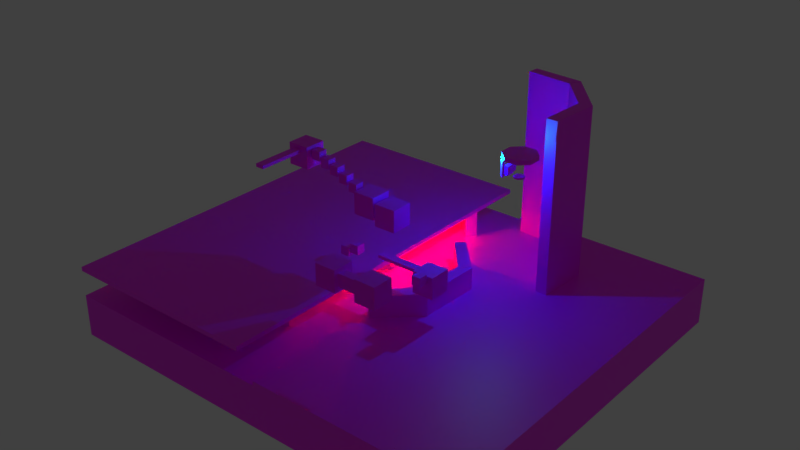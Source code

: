 # Source: room.blend  (saved by Blender 3.0.42; exported with 4.5.12 LTS)
import bpy
from mathutils import Matrix  # noqa: F401  (used for matrix-valued properties, if any)

bpy.ops.wm.read_factory_settings(use_empty=True)
scene = bpy.context.scene
scene.name = 'Scene'

# ---- collections
col_collection_1 = bpy.data.collections.new('Collection 1'); scene.collection.children.link(col_collection_1)

# ---- images (referenced by path relative to the original .blend; pixels are not part of the script)
import os
ASSET_DIR = os.environ.get("B2B_ASSET_DIR", "")  # directory of the original .blend (textures are referenced by path, not embedded)
HERE = os.path.dirname(os.path.abspath(__file__))  # packed textures are extracted next to this script under _unpacked/

def load_image(name, relpath, width, height, colorspace="sRGB"):
    """Load a texture the original file referenced (path relative to the .blend, or extracted next to this script)."""
    p = next((c for c in (os.path.join(HERE, relpath), os.path.join(ASSET_DIR, relpath)) if relpath and os.path.exists(c)), "")
    if p:
        img = bpy.data.images.load(p, check_existing=True)
        img.name = name
    else:  # same state as the original file: an image datablock whose file is absent (Cycles renders it pink)
        img = bpy.data.images.new(name, width, height)
        img.source = "FILE"
        img.filepath = "//" + (relpath or name)
    img.colorspace_settings.name = colorspace
    return img
img_mesh_png = load_image('mesh.png', 'mesh.png', 1024, 1024, 'sRGB')
img_wall2_png = load_image('wall2.png', 'wall2.png', 1024, 1024, 'sRGB')

# ---- materials (node trees are filled in below, after node groups)
mat_wall = bpy.data.materials.new('Wall')
mat_wall.alpha_threshold = 0.0
mat_wall.use_transparent_shadow = False
mat_wall.preview_render_type = 'CUBE'
mat_wall.roughness = 0.5
mat_wall2 = bpy.data.materials.new('Wall2')
mat_wall2.alpha_threshold = 0.0
mat_wall2.use_backface_culling = True
mat_wall2.use_transparent_shadow = False
mat_wall2.preview_render_type = 'CUBE'
mat_wall2.roughness = 0.5

# ---- material node trees
mat_wall.use_nodes = True; mat_wall.node_tree.nodes.clear()
_N = mat_wall.node_tree.nodes; _L = mat_wall.node_tree.links
n0 = _N.new('ShaderNodeOutputMaterial'); n0.name = 'Material Output'; n0.location = (300, 300)
n1 = _N.new('ShaderNodeBsdfPrincipled'); n1.name = 'Principled BSDF'; n1.location = (10, 300)
n1.distribution = 'GGX'
n1.subsurface_method = 'BURLEY'
n1.inputs[3].default_value = 1.45
n1.inputs[27].default_value = (0.0, 0.0, 0.0, 1.0)
n1.inputs[28].default_value = 1.0
n2 = _N.new('ShaderNodeTexImage'); n2.name = 'Image Texture'; n2.location = (-280, 280)
n2.image = img_mesh_png
_L.new(n1.outputs[0], n0.inputs[0])
_L.new(n2.outputs[0], n1.inputs[0])
n0.is_active_output = True
mat_wall2.use_nodes = True; mat_wall2.node_tree.nodes.clear()
_N = mat_wall2.node_tree.nodes; _L = mat_wall2.node_tree.links
n0 = _N.new('ShaderNodeOutputMaterial'); n0.name = 'Material Output'; n0.location = (300, 300)
n1 = _N.new('ShaderNodeBsdfPrincipled'); n1.name = 'Principled BSDF'; n1.location = (10, 300)
n1.distribution = 'GGX'
n1.subsurface_method = 'BURLEY'
n1.inputs[3].default_value = 1.45
n1.inputs[27].default_value = (0.0, 0.0, 0.0, 1.0)
n1.inputs[28].default_value = 1.0
n2 = _N.new('ShaderNodeTexImage'); n2.name = 'Image Texture'; n2.location = (-280, 280)
n2.image = img_wall2_png
_L.new(n1.outputs[0], n0.inputs[0])
_L.new(n2.outputs[0], n1.inputs[0])
n0.is_active_output = True

# ---- world
world_world = bpy.data.worlds.new('World'); scene.world = world_world
world_world.color = (0.05088, 0.05088, 0.05088)
world_world.use_sun_shadow = False
world_world.sun_shadow_jitter_overblur = 0.0
world_world.cycles.sampling_method = 'MANUAL'

# ---- lights
light_point_003 = bpy.data.lights.new('Point.003', 'POINT')
light_point_003.color = (0.01169, 100.0, 0.0)
light_point_003.transmission_factor = 0.0
light_point_003.energy = 100.0
light_point_003.shadow_buffer_clip_start = 0.5
light_point_003.shadow_soft_size = 0.1
light_point_003.shadow_maximum_resolution = 0.006
light_point_003.use_absolute_resolution = True
light_point = bpy.data.lights.new('Point', 'POINT')
light_point.color = (99.94, 0.0, 0.0)
light_point.transmission_factor = 0.0
light_point.energy = 100.0
light_point.shadow_buffer_clip_start = 0.5
light_point.shadow_soft_size = 0.1
light_point.shadow_maximum_resolution = 0.006
light_point.use_absolute_resolution = True
light_point_001 = bpy.data.lights.new('Point.001', 'POINT')
light_point_001.color = (0.0, 55.33, 99.93)
light_point_001.transmission_factor = 0.0
light_point_001.energy = 100.0
light_point_001.shadow_buffer_clip_start = 0.5
light_point_001.shadow_soft_size = 0.1
light_point_001.shadow_maximum_resolution = 0.006
light_point_001.use_absolute_resolution = True

# ---- meshes
me_cube_028 = bpy.data.meshes.new('Cube.028')
me_cube_028.from_pydata([(-1.011, -1.848, -0.04429), (-1.011, -1.848, 1.5), (-1.011, 0.9853, -0.04429), (-1.011, 0.9853, 1.5), (-0.7272, -1.848, -0.04429), (-0.7272, -1.848, 1.5), (-0.7272, 0.9853, -0.04429), (-0.7272, 0.9853, 1.5)], [], [(0, 1, 3, 2), (2, 3, 7, 6), (6, 7, 5, 4), (4, 5, 1, 0), (2, 6, 4, 0), (7, 3, 1, 5)])
_uv = me_cube_028.uv_layers.new(name='UVMap')
_uv.uv.foreach_set('vector', [9.998e-05, 0.9999, 9.998e-05, 9.998e-05, 0.9999, 9.998e-05, 0.9999, 0.9999, 9.998e-05, 0.9999, 9.998e-05, 9.998e-05, 0.9999, 9.998e-05, 0.9999, 0.9999, 0.9999, 9.998e-05, 0.9999, 0.9999, 9.998e-05, 0.9999, 9.998e-05, 9.998e-05, 0.9999, 9.998e-05, 0.9999, 0.9999, 0.0001, 0.9999, 9.998e-05, 9.998e-05, 0.0001, 0.0001001, 0.9999, 9.998e-05, 0.9999, 0.9999, 9.998e-05, 0.9999, 0.9999, 0.9999, 9.998e-05, 0.9999, 0.0001, 9.998e-05, 0.9999, 9.998e-05])
me_cube_028.materials.append(mat_wall)
me_cube_028.use_remesh_preserve_volume = False
me_cube_028.use_remesh_preserve_attributes = False
me_cube_028.use_mirror_vertex_groups = False
me_cube_028.update()
me_cylinder_004 = bpy.data.meshes.new('Cylinder.004')
me_cylinder_004.from_pydata([(1.5, 3.5, -0.1661), (1.5, 3.5, 0.8339), (3.5, 1.5, -0.1661), (3.5, 1.5, 0.8339), (3.5, -1.5, -0.1661), (3.5, -1.5, 0.8339), (1.5, -3.5, -0.1661), (1.5, -3.5, 0.8339), (-1.5, -3.5, -0.1661), (-1.5, -3.5, 0.8339), (-3.5, -1.5, -0.1661), (-3.5, -1.5, 0.8339), (-3.5, 1.5, -0.1661), (-3.5, 1.5, 0.8339), (-1.5, 3.5, -0.1661), (-1.5, 3.5, 0.8339)], [], [(0, 1, 3, 2), (2, 3, 5, 4), (4, 5, 7, 6), (6, 7, 9, 8), (8, 9, 11, 10), (10, 11, 13, 12), (3, 1, 15, 13, 11, 9, 7, 5), (12, 13, 15, 14), (14, 15, 1, 0), (0, 2, 4, 6, 8, 10, 12, 14)])
_uv = me_cylinder_004.uv_layers.new(name='UVMap')
_uv.uv.foreach_set('vector', [0.0, 0.0, 0.0, 0.0, 0.0, 0.0, 0.0, 0.0, 0.0, 0.0, 0.0, 0.0, 0.0, 0.0, 0.0, 0.0, 1.0, 3.905e-05, 1.0, 0.1521, 0.7573, 0.1521, 0.7573, 3.908e-05, 0.7573, 3.908e-05, 0.7573, 0.1521, 0.5, 0.1521, 0.5, 3.907e-05, 3.397e-05, -0.01451, 3.406e-05, 0.1574, 0.3267, 0.1574, 0.3267, -0.01451, 0.3267, -0.01451, 0.3267, 0.1574, 0.6733, 0.1574, 0.6733, -0.01451, 0.9999, 0.7142, 0.7142, 0.9999, 0.2858, 0.9999, 9.998e-05, 0.7142, 0.0001001, 0.2858, 0.2858, 9.998e-05, 0.7142, 9.998e-05, 0.9999, 0.2858, 0.6733, -0.01451, 0.6733, 0.1574, 1.0, 0.1574, 1.0, -0.01451, 0.4853, 0.3041, 0.4853, 5.514e-05, 0.9999, 5.514e-05, 0.9999, 0.3041, 0.4235, 0.3087, 0.5765, 0.3087, 0.6913, 0.4235, 0.6913, 0.5765, 0.5765, 0.6913, 0.4235, 0.6913, 0.3087, 0.5765, 0.3087, 0.4235])
me_cylinder_004.materials.append(mat_wall)
me_cylinder_004.use_remesh_preserve_volume = False
me_cylinder_004.use_remesh_preserve_attributes = False
me_cylinder_004.use_mirror_vertex_groups = False
me_cylinder_004.update()
me_cube_046 = bpy.data.meshes.new('Cube.046')
me_cube_046.from_pydata([(-0.3389, -0.3077, -2.216), (-0.3389, -0.3077, 1.638), (-0.3321, 0.6368, -2.216), (-0.3321, 0.6368, 1.638), (0.6056, -0.3145, -2.216), (0.6056, -0.3145, 1.638)], [], [(0, 1, 3, 2), (0, 2, 4), (2, 3, 5, 4), (4, 5, 1, 0), (1, 5, 3)])
_uv = me_cube_046.uv_layers.new(name='UVMap')
_uv.uv.foreach_set('vector', [0.2069, 4.561e-05, 0.2069, 1.0, 4.548e-05, 1.0, 4.548e-05, 4.548e-05, 9.998e-05, 9.998e-05, 0.9999, 0.9999, 0.9999, 9.998e-05, 1.023, 5.46e-05, 1.023, 0.9999, -0.06837, 0.9999, -0.06837, 5.46e-05, 0.9999, 9.998e-05, 0.9999, 0.9999, 0.0001, 0.9999, 9.998e-05, 9.998e-05, 0.0001, 0.9999, 0.9999, 0.9999, 0.9999, 9.998e-05])
me_cube_046.materials.append(mat_wall)
me_cube_046.use_remesh_preserve_volume = False
me_cube_046.use_remesh_preserve_attributes = False
me_cube_046.use_mirror_vertex_groups = False
me_cube_046.update()
me_cube_045 = bpy.data.meshes.new('Cube.045')
me_cube_045.from_pydata([(-0.3148, -0.2834, -1.936), (-0.3148, -0.2834, 1.936), (-0.3148, 0.6612, -1.936), (-0.3148, 0.6612, 1.936), (0.6297, -0.2834, -1.936), (0.6297, -0.2834, 1.936)], [], [(0, 1, 3, 2), (0, 2, 4), (2, 3, 5, 4), (4, 5, 1, 0), (1, 5, 3)])
_uv = me_cube_045.uv_layers.new(name='UVMap')
_uv.uv.foreach_set('vector', [9.998e-05, 0.9999, 9.998e-05, 9.998e-05, 0.9999, 9.998e-05, 0.9999, 0.9999, 9.998e-05, 9.998e-05, 0.9999, 0.9999, 0.9999, 9.998e-05, 1.013, 5.469e-05, 1.013, 0.9999, 5.459e-05, 0.9999, 5.459e-05, 5.459e-05, 0.2146, 4.648e-05, 0.2146, 1.0, 4.632e-05, 1.0, 4.632e-05, 4.632e-05, 0.0001, 0.9999, 0.9999, 0.9999, 0.9999, 9.998e-05])
me_cube_045.materials.append(mat_wall)
me_cube_045.use_remesh_preserve_volume = False
me_cube_045.use_remesh_preserve_attributes = False
me_cube_045.use_mirror_vertex_groups = False
me_cube_045.update()
me_cube_001 = bpy.data.meshes.new('Cube.001')
me_cube_001.from_pydata([(-2.861e-06, 8.106e-06, 9.477e-06), (-2.861e-06, 8.106e-06, 21.9), (-6.676e-06, 21.9, 9.477e-06), (-6.676e-06, 21.9, 21.9), (10.95, 1.001e-05, 9.477e-06), (10.95, 1.001e-05, 21.9), (10.95, 21.9, 9.477e-06), (10.95, 21.9, 21.9)], [], [(0, 1, 3, 2), (2, 3, 7, 6), (6, 7, 5, 4), (4, 5, 1, 0), (2, 6, 4, 0), (7, 3, 1, 5)])
_uv = me_cube_001.uv_layers.new(name='UVMap')
_uv.uv.foreach_set('vector', [9.998e-05, 0.9999, 9.998e-05, 9.998e-05, 0.9999, 9.998e-05, 0.9999, 0.9999, 9.998e-05, 0.9999, 9.998e-05, 9.998e-05, 0.9999, 9.998e-05, 0.9999, 0.9999, 0.9999, 9.998e-05, 0.9999, 0.9999, 9.998e-05, 0.9999, 9.998e-05, 9.998e-05, 0.9999, 9.998e-05, 0.9999, 0.9999, 0.0001, 0.9999, 9.998e-05, 9.998e-05, 0.0001, 0.0001001, 0.9999, 9.998e-05, 0.9999, 0.9999, 9.998e-05, 0.9999, 0.9999, 0.9999, 9.998e-05, 0.9999, 0.0001, 9.998e-05, 0.9999, 9.998e-05])
me_cube_001.materials.append(mat_wall)
me_cube_001.use_remesh_preserve_volume = False
me_cube_001.use_remesh_preserve_attributes = False
me_cube_001.use_mirror_vertex_groups = False
me_cube_001.update()
me_cylinder_003 = bpy.data.meshes.new('Cylinder.003')
me_cylinder_003.from_pydata([(1.5, 3.5, -0.1661), (1.5, 3.5, 0.8339), (3.5, 1.5, -0.1661), (3.5, 1.5, 0.8339), (3.5, -1.5, -0.1661), (3.5, -1.5, 0.8339), (1.5, -3.5, -0.1661), (1.5, -3.5, 0.8339), (-1.5, -3.5, -0.1661), (-1.5, -3.5, 0.8339), (-3.5, -1.5, -0.1661), (-3.5, -1.5, 0.8339), (-3.5, 1.5, -0.1661), (-3.5, 1.5, 0.8339), (-1.5, 3.5, -0.1661), (-1.5, 3.5, 0.8339)], [], [(0, 1, 3, 2), (2, 3, 5, 4), (4, 5, 7, 6), (6, 7, 9, 8), (8, 9, 11, 10), (10, 11, 13, 12), (3, 1, 15, 13, 11, 9, 7, 5), (12, 13, 15, 14), (14, 15, 1, 0), (0, 2, 4, 6, 8, 10, 12, 14)])
_uv = me_cylinder_003.uv_layers.new(name='UVMap')
_uv.uv.foreach_set('vector', [0.0, 0.0, 0.0, 0.0, 0.0, 0.0, 0.0, 0.0, 0.0, 0.0, 0.0, 0.0, 0.0, 0.0, 0.0, 0.0, 1.0, 3.905e-05, 1.0, 0.1521, 0.7573, 0.1521, 0.7573, 3.908e-05, 0.7573, 3.908e-05, 0.7573, 0.1521, 0.5, 0.1521, 0.5, 3.907e-05, 0.5, 3.907e-05, 0.5, 0.1521, 0.2574, 0.1521, 0.2574, 3.905e-05, 0.2574, 3.905e-05, 0.2574, 0.1521, 3.899e-05, 0.1521, 3.905e-05, 3.899e-05, 0.9999, 0.7142, 0.7142, 0.9999, 0.2858, 0.9999, 9.998e-05, 0.7142, 0.0001001, 0.2858, 0.2858, 9.998e-05, 0.7142, 9.998e-05, 0.9999, 0.2858, 5.514e-05, 0.3041, 5.514e-05, 5.521e-05, 0.4853, 5.514e-05, 0.4853, 0.3041, 0.4853, 0.3041, 0.4853, 5.514e-05, 0.9999, 5.514e-05, 0.9999, 0.3041, 2.0, 1.143, 1.143, 2.0, -0.1427, 2.0, -0.9997, 1.143, -0.9997, -0.1427, -0.1427, -0.9997, 1.143, -0.9997, 2.0, -0.1427])
me_cylinder_003.materials.append(mat_wall)
me_cylinder_003.use_remesh_preserve_volume = False
me_cylinder_003.use_remesh_preserve_attributes = False
me_cylinder_003.use_mirror_vertex_groups = False
me_cylinder_003.update()
me_cylinder_002 = bpy.data.meshes.new('Cylinder.002')
me_cylinder_002.from_pydata([(1.5, 3.5, -0.1661), (1.5, 3.5, 0.8339), (3.5, 1.5, -0.1661), (3.5, 1.5, 0.8339), (3.5, -1.5, -0.1661), (3.5, -1.5, 0.8339), (1.5, -3.5, -0.1661), (1.5, -3.5, 0.8339), (-1.5, -3.5, -0.1661), (-1.5, -3.5, 0.8339), (-3.5, -1.5, -0.1661), (-3.5, -1.5, 0.8339), (-3.5, 1.5, -0.1661), (-3.5, 1.5, 0.8339), (-1.5, 3.5, -0.1661), (-1.5, 3.5, 0.8339)], [], [(0, 1, 3, 2), (2, 3, 5, 4), (4, 5, 7, 6), (6, 7, 9, 8), (8, 9, 11, 10), (10, 11, 13, 12), (3, 1, 15, 13, 11, 9, 7, 5), (12, 13, 15, 14), (14, 15, 1, 0), (0, 2, 4, 6, 8, 10, 12, 14)])
_uv = me_cylinder_002.uv_layers.new(name='UVMap')
_uv.uv.foreach_set('vector', [0.8, 0.3536, 0.7, 0.3536, 0.7, 0.1515, 0.8, 0.1515, 0.8, 0.1515, 0.7, 0.1515, 0.7, 1.703e-08, 0.8, 0.0, 0.9, 0.7071, 0.8, 0.7071, 0.8, 0.5051, 0.9, 0.5051, 0.9, 0.5051, 0.8, 0.5051, 0.8, 0.3536, 0.9, 0.3536, 0.8, 1.703e-08, 0.9, 0.0, 0.9, 0.202, 0.8, 0.202, 0.8, 0.202, 0.9, 0.202, 0.9, 0.3536, 0.8, 0.3536, 0.5, 0.5, 0.7, 0.6429, 0.7, 0.8571, 0.5, 1.0, 0.2, 1.0, 0.0, 0.8571, 0.0, 0.6429, 0.2, 0.5, 1.0, 0.202, 0.9, 0.202, 0.9, 1.703e-08, 1.0, 0.0, 0.8, 0.5051, 0.7, 0.5051, 0.7, 0.3536, 0.8, 0.3536, 0.0, 0.1429, 0.2, 0.0, 0.5, 0.0, 0.7, 0.1429, 0.7, 0.3571, 0.5, 0.5, 0.2, 0.5, 0.0, 0.3571])
me_cylinder_002.materials.append(mat_wall)
me_cylinder_002.use_remesh_preserve_volume = False
me_cylinder_002.use_remesh_preserve_attributes = False
me_cylinder_002.use_mirror_vertex_groups = False
me_cylinder_002.update()
me_cylinder_001 = bpy.data.meshes.new('Cylinder.001')
me_cylinder_001.from_pydata([(1.5, 3.5, -0.1661), (1.5, 3.5, 0.8339), (3.5, 1.5, -0.1661), (3.5, 1.5, 0.8339), (3.5, -1.5, -0.1661), (3.5, -1.5, 0.8339), (1.5, -3.5, -0.1661), (1.5, -3.5, 0.8339), (-1.5, -3.5, -0.1661), (-1.5, -3.5, 0.8339), (-3.5, -1.5, -0.1661), (-3.5, -1.5, 0.8339), (-3.5, 1.5, -0.1661), (-3.5, 1.5, 0.8339), (-1.5, 3.5, -0.1661), (-1.5, 3.5, 0.8339)], [], [(0, 1, 3, 2), (2, 3, 5, 4), (4, 5, 7, 6), (6, 7, 9, 8), (8, 9, 11, 10), (10, 11, 13, 12), (3, 1, 15, 13, 11, 9, 7, 5), (12, 13, 15, 14), (14, 15, 1, 0), (0, 2, 4, 6, 8, 10, 12, 14)])
_uv = me_cylinder_001.uv_layers.new(name='UVMap')
_uv.uv.foreach_set('vector', [0.8, 0.3536, 0.7, 0.3536, 0.7, 0.1515, 0.8, 0.1515, 0.8, 0.1515, 0.7, 0.1515, 0.7, 1.703e-08, 0.8, 0.0, 0.9, 0.7071, 0.8, 0.7071, 0.8, 0.5051, 0.9, 0.5051, 0.9, 0.5051, 0.8, 0.5051, 0.8, 0.3536, 0.9, 0.3536, 0.8, 1.703e-08, 0.9, 0.0, 0.9, 0.202, 0.8, 0.202, 0.8, 0.202, 0.9, 0.202, 0.9, 0.3536, 0.8, 0.3536, 0.5, 0.5, 0.7, 0.6429, 0.7, 0.8571, 0.5, 1.0, 0.2, 1.0, 0.0, 0.8571, 0.0, 0.6429, 0.2, 0.5, 1.0, 0.202, 0.9, 0.202, 0.9, 1.703e-08, 1.0, 0.0, 0.8, 0.5051, 0.7, 0.5051, 0.7, 0.3536, 0.8, 0.3536, 0.0, 0.1429, 0.2, 0.0, 0.5, 0.0, 0.7, 0.1429, 0.7, 0.3571, 0.5, 0.5, 0.2, 0.5, 0.0, 0.3571])
me_cylinder_001.materials.append(mat_wall)
me_cylinder_001.use_remesh_preserve_volume = False
me_cylinder_001.use_remesh_preserve_attributes = False
me_cylinder_001.use_mirror_vertex_groups = False
me_cylinder_001.update()
me_cube_041 = bpy.data.meshes.new('Cube.041')
me_cube_041.from_pydata([(-0.4028, -3.343, 0.294), (-0.4028, -3.343, 0.6042), (-0.4028, 1.007, 0.294), (-0.4028, 1.007, 0.6042), (0.4028, -3.343, 0.294), (0.4028, -3.343, 0.6042), (0.4028, 1.007, 0.294), (0.4028, 1.007, 0.6042)], [], [(0, 1, 3, 2), (2, 3, 7, 6), (6, 7, 5, 4), (4, 5, 1, 0), (2, 6, 4, 0), (7, 3, 1, 5)])
_uv = me_cube_041.uv_layers.new(name='UVMap')
_uv.uv.foreach_set('vector', [-1.004, 0.2408, -1.004, -0.04445, 2.996, -0.04445, 2.996, 0.2408, 9.998e-05, 0.9999, 9.998e-05, 9.998e-05, 0.9999, 9.998e-05, 0.9999, 0.9999, 2.984, -0.02492, 2.984, 0.2604, -1.016, 0.2604, -1.016, -0.02492, 0.9999, 9.998e-05, 0.9999, 0.9999, 0.0001, 0.9999, 9.998e-05, 9.998e-05, 2.976, -0.04299, 2.976, 1.049, -1.023, 1.049, -1.023, -0.04299, 1.0, 2.977, 0.0, 2.977, 1.49e-07, -1.023, 1.0, -1.023])
me_cube_041.materials.append(mat_wall)
me_cube_041.use_remesh_preserve_volume = False
me_cube_041.use_remesh_preserve_attributes = False
me_cube_041.use_mirror_vertex_groups = False
me_cube_041.update()
me_cube_040 = bpy.data.meshes.new('Cube.040')
me_cube_040.from_pydata([(-2.608, 2.738, 2.889), (-2.608, 2.738, -2.111), (-2.608, -2.262, 2.889), (-2.608, -2.262, -2.111), (2.392, 2.738, 2.889), (2.392, 2.738, -2.111), (2.392, -2.262, 2.889), (2.392, -2.262, -2.111)], [], [(0, 1, 3, 2), (2, 3, 7, 6), (6, 7, 5, 4), (4, 5, 1, 0), (2, 6, 4, 0), (7, 3, 1, 5)])
_uv = me_cube_040.uv_layers.new(name='UVMap')
_uv.uv.foreach_set('vector', [9.998e-05, 0.9999, 9.998e-05, 9.998e-05, 0.9999, 9.998e-05, 0.9999, 0.9999, 9.998e-05, 0.9999, 9.998e-05, 9.998e-05, 0.9999, 9.998e-05, 0.9999, 0.9999, 0.9999, 9.998e-05, 0.9999, 0.9999, 9.998e-05, 0.9999, 9.998e-05, 9.998e-05, 0.9999, 9.998e-05, 0.9999, 0.9999, 0.0001, 0.9999, 9.998e-05, 9.998e-05, 0.0001, 0.0001001, 0.9999, 9.998e-05, 0.9999, 0.9999, 9.998e-05, 0.9999, 0.9999, 0.9999, 9.998e-05, 0.9999, 0.0001, 9.998e-05, 0.9999, 9.998e-05])
me_cube_040.materials.append(mat_wall)
me_cube_040.use_remesh_preserve_volume = False
me_cube_040.use_remesh_preserve_attributes = False
me_cube_040.use_mirror_vertex_groups = False
me_cube_040.update()
me_cube_039 = bpy.data.meshes.new('Cube.039')
me_cube_039.from_pydata([(-1.059, 1.059, 1.059), (-1.059, 1.059, -1.059), (-1.059, -1.059, 1.059), (-1.059, -1.059, -1.059), (1.059, 1.059, 1.059), (1.059, 1.059, -1.059), (1.059, -1.059, 1.059), (1.059, -1.059, -1.059)], [], [(0, 1, 3, 2), (2, 3, 7, 6), (6, 7, 5, 4), (4, 5, 1, 0), (2, 6, 4, 0), (7, 3, 1, 5)])
_uv = me_cube_039.uv_layers.new(name='UVMap')
_uv.uv.foreach_set('vector', [9.998e-05, 0.9999, 9.998e-05, 9.998e-05, 0.9999, 9.998e-05, 0.9999, 0.9999, 9.998e-05, 0.9999, 9.998e-05, 9.998e-05, 0.9999, 9.998e-05, 0.9999, 0.9999, 0.9999, 9.998e-05, 0.9999, 0.9999, 9.998e-05, 0.9999, 9.998e-05, 9.998e-05, 0.9999, 9.998e-05, 0.9999, 0.9999, 0.0001, 0.9999, 9.998e-05, 9.998e-05, 0.0001, 0.0001001, 0.9999, 9.998e-05, 0.9999, 0.9999, 9.998e-05, 0.9999, 0.9999, 0.9999, 9.998e-05, 0.9999, 0.0001, 9.998e-05, 0.9999, 9.998e-05])
me_cube_039.materials.append(mat_wall)
me_cube_039.use_remesh_preserve_volume = False
me_cube_039.use_remesh_preserve_attributes = False
me_cube_039.use_mirror_vertex_groups = False
me_cube_039.update()
me_cube_038 = bpy.data.meshes.new('Cube.038')
me_cube_038.from_pydata([(-1.059, 1.059, 1.059), (-1.059, 1.059, -1.059), (-1.059, -1.059, 1.059), (-1.059, -1.059, -1.059), (1.059, 1.059, 1.059), (1.059, 1.059, -1.059), (1.059, -1.059, 1.059), (1.059, -1.059, -1.059)], [], [(0, 1, 3, 2), (2, 3, 7, 6), (6, 7, 5, 4), (4, 5, 1, 0), (2, 6, 4, 0), (7, 3, 1, 5)])
_uv = me_cube_038.uv_layers.new(name='UVMap')
_uv.uv.foreach_set('vector', [9.998e-05, 0.9999, 9.998e-05, 9.998e-05, 0.9999, 9.998e-05, 0.9999, 0.9999, 9.998e-05, 0.9999, 9.998e-05, 9.998e-05, 0.9999, 9.998e-05, 0.9999, 0.9999, 0.9999, 9.998e-05, 0.9999, 0.9999, 9.998e-05, 0.9999, 9.998e-05, 9.998e-05, 0.9999, 9.998e-05, 0.9999, 0.9999, 0.0001, 0.9999, 9.998e-05, 9.998e-05, 0.0001, 0.0001001, 0.9999, 9.998e-05, 0.9999, 0.9999, 9.998e-05, 0.9999, 0.9999, 0.9999, 9.998e-05, 0.9999, 0.0001, 9.998e-05, 0.9999, 9.998e-05])
me_cube_038.materials.append(mat_wall)
me_cube_038.use_remesh_preserve_volume = False
me_cube_038.use_remesh_preserve_attributes = False
me_cube_038.use_mirror_vertex_groups = False
me_cube_038.update()
me_cube_020 = bpy.data.meshes.new('Cube.020')
me_cube_020.from_pydata([(-1.059, 1.059, 1.059), (-1.059, 1.059, -1.059), (-1.059, -1.059, 1.059), (-1.059, -1.059, -1.059), (1.059, 1.059, 1.059), (1.059, 1.059, -1.059), (1.059, -1.059, 1.059), (1.059, -1.059, -1.059)], [], [(0, 1, 3, 2), (2, 3, 7, 6), (6, 7, 5, 4), (4, 5, 1, 0), (2, 6, 4, 0), (7, 3, 1, 5)])
_uv = me_cube_020.uv_layers.new(name='UVMap')
_uv.uv.foreach_set('vector', [9.998e-05, 0.9999, 9.998e-05, 9.998e-05, 0.9999, 9.998e-05, 0.9999, 0.9999, 9.998e-05, 0.9999, 9.998e-05, 9.998e-05, 0.9999, 9.998e-05, 0.9999, 0.9999, 0.9999, 9.998e-05, 0.9999, 0.9999, 9.998e-05, 0.9999, 9.998e-05, 9.998e-05, 0.9999, 9.998e-05, 0.9999, 0.9999, 0.0001, 0.9999, 9.998e-05, 9.998e-05, 0.0001, 0.0001001, 0.9999, 9.998e-05, 0.9999, 0.9999, 9.998e-05, 0.9999, 0.9999, 0.9999, 9.998e-05, 0.9999, 0.0001, 9.998e-05, 0.9999, 9.998e-05])
me_cube_020.materials.append(mat_wall)
me_cube_020.use_remesh_preserve_volume = False
me_cube_020.use_remesh_preserve_attributes = False
me_cube_020.use_mirror_vertex_groups = False
me_cube_020.update()
me_cube_012 = bpy.data.meshes.new('Cube.012')
me_cube_012.from_pydata([(-1.059, 1.059, 1.059), (-1.059, 1.059, -1.059), (-1.059, -1.059, 1.059), (-1.059, -1.059, -1.059), (1.059, 1.059, 1.059), (1.059, 1.059, -1.059), (1.059, -1.059, 1.059), (1.059, -1.059, -1.059)], [], [(0, 1, 3, 2), (2, 3, 7, 6), (6, 7, 5, 4), (4, 5, 1, 0), (2, 6, 4, 0), (7, 3, 1, 5)])
_uv = me_cube_012.uv_layers.new(name='UVMap')
_uv.uv.foreach_set('vector', [9.998e-05, 0.9999, 9.998e-05, 9.998e-05, 0.9999, 9.998e-05, 0.9999, 0.9999, 9.998e-05, 0.9999, 9.998e-05, 9.998e-05, 0.9999, 9.998e-05, 0.9999, 0.9999, 0.9999, 9.998e-05, 0.9999, 0.9999, 9.998e-05, 0.9999, 9.998e-05, 9.998e-05, 0.9999, 9.998e-05, 0.9999, 0.9999, 0.0001, 0.9999, 9.998e-05, 9.998e-05, 0.0001, 0.0001001, 0.9999, 9.998e-05, 0.9999, 0.9999, 9.998e-05, 0.9999, 0.9999, 0.9999, 9.998e-05, 0.9999, 0.0001, 9.998e-05, 0.9999, 9.998e-05])
me_cube_012.materials.append(mat_wall)
me_cube_012.use_remesh_preserve_volume = False
me_cube_012.use_remesh_preserve_attributes = False
me_cube_012.use_mirror_vertex_groups = False
me_cube_012.update()
me_cube_011 = bpy.data.meshes.new('Cube.011')
me_cube_011.from_pydata([(-1.059, 1.059, 1.059), (-1.059, 1.059, -1.059), (-1.059, -1.059, 1.059), (-1.059, -1.059, -1.059), (1.059, 1.059, 1.059), (1.059, 1.059, -1.059), (1.059, -1.059, 1.059), (1.059, -1.059, -1.059)], [], [(0, 1, 3, 2), (2, 3, 7, 6), (6, 7, 5, 4), (4, 5, 1, 0), (2, 6, 4, 0), (7, 3, 1, 5)])
_uv = me_cube_011.uv_layers.new(name='UVMap')
_uv.uv.foreach_set('vector', [9.998e-05, 0.9999, 9.998e-05, 9.998e-05, 0.9999, 9.998e-05, 0.9999, 0.9999, 9.998e-05, 0.9999, 9.998e-05, 9.998e-05, 0.9999, 9.998e-05, 0.9999, 0.9999, 0.9999, 9.998e-05, 0.9999, 0.9999, 9.998e-05, 0.9999, 9.998e-05, 9.998e-05, 0.9999, 9.998e-05, 0.9999, 0.9999, 0.0001, 0.9999, 9.998e-05, 9.998e-05, 0.0001, 0.0001001, 0.9999, 9.998e-05, 0.9999, 0.9999, 9.998e-05, 0.9999, 0.9999, 0.9999, 9.998e-05, 0.9999, 0.0001, 9.998e-05, 0.9999, 9.998e-05])
me_cube_011.materials.append(mat_wall)
me_cube_011.use_remesh_preserve_volume = False
me_cube_011.use_remesh_preserve_attributes = False
me_cube_011.use_mirror_vertex_groups = False
me_cube_011.update()
me_cube_003 = bpy.data.meshes.new('Cube.003')
me_cube_003.from_pydata([(-2.718, -2.608, 2.889), (-2.718, -2.608, -2.111), (2.282, -2.608, 2.889), (2.282, -2.608, -2.111), (-2.718, 2.392, 2.889), (-2.718, 2.392, -2.111), (2.282, 2.392, 2.889), (2.282, 2.392, -2.111)], [], [(0, 1, 3, 2), (2, 3, 7, 6), (6, 7, 5, 4), (4, 5, 1, 0), (2, 6, 4, 0), (7, 3, 1, 5)])
_uv = me_cube_003.uv_layers.new(name='UVMap')
_uv.uv.foreach_set('vector', [9.998e-05, 0.9999, 9.998e-05, 9.998e-05, 0.9999, 9.998e-05, 0.9999, 0.9999, 9.998e-05, 0.9999, 9.998e-05, 9.998e-05, 0.9999, 9.998e-05, 0.9999, 0.9999, 0.9999, 9.998e-05, 0.9999, 0.9999, 9.998e-05, 0.9999, 9.998e-05, 9.998e-05, 0.9999, 9.998e-05, 0.9999, 0.9999, 0.0001, 0.9999, 9.998e-05, 9.998e-05, 0.0001, 0.0001001, 0.9999, 9.998e-05, 0.9999, 0.9999, 9.998e-05, 0.9999, 0.9999, 0.9999, 9.998e-05, 0.9999, 0.0001, 9.998e-05, 0.9999, 9.998e-05])
me_cube_003.materials.append(mat_wall)
me_cube_003.use_remesh_preserve_volume = False
me_cube_003.use_remesh_preserve_attributes = False
me_cube_003.use_mirror_vertex_groups = False
me_cube_003.update()
me_cylinder = bpy.data.meshes.new('Cylinder')
me_cylinder.from_pydata([(1.5, 3.5, -5.166), (1.5, 3.5, 0.8339), (3.5, 1.5, -5.166), (3.5, 1.5, 0.8339), (3.5, -1.5, -5.166), (3.5, -1.5, 0.8339), (1.5, -3.5, -5.166), (1.5, -3.5, 0.8339), (-1.5, -3.5, -5.166), (-1.5, -3.5, 0.8339), (-3.5, -1.5, -5.166), (-3.5, -1.5, 0.8339), (-3.5, 1.5, -5.166), (-3.5, 1.5, 0.8339), (-1.5, 3.5, -5.166), (-1.5, 3.5, 0.8339)], [], [(0, 1, 3, 2), (2, 3, 5, 4), (4, 5, 7, 6), (6, 7, 9, 8), (8, 9, 11, 10), (10, 11, 13, 12), (3, 1, 15, 13, 11, 9, 7, 5), (12, 13, 15, 14), (14, 15, 1, 0), (0, 2, 4, 6, 8, 10, 12, 14)])
_uv = me_cylinder.uv_layers.new(name='UVMap')
_uv.uv.foreach_set('vector', [3.061, 0.25, 3.061, 0.75, 2.061, 0.75, 2.061, 0.25, 2.061, 0.25, 2.061, 0.75, 1.0, 0.75, 1.0, 0.25, 1.0, 0.25, 1.0, 0.75, 0.0, 0.75, 0.0, 0.25, 0.7573, 3.908e-05, 0.7573, 0.1521, 0.5, 0.1521, 0.5, 3.907e-05, 7.182, 0.25, 7.182, 0.75, 6.182, 0.75, 6.182, 0.25, 6.182, 0.25, 6.182, 0.75, 5.121, 0.75, 5.121, 0.25, 0.9999, 0.7142, 0.7142, 0.9999, 0.2858, 0.9999, 9.998e-05, 0.7142, 0.0001001, 0.2858, 0.2858, 9.998e-05, 0.7142, 9.998e-05, 0.9999, 0.2858, 5.121, 0.25, 5.121, 0.75, 4.121, 0.75, 4.121, 0.25, 4.121, 0.25, 4.121, 0.75, 3.061, 0.75, 3.061, 0.25, 2.0, 1.143, 1.143, 2.0, -0.1427, 2.0, -0.9997, 1.143, -0.9997, -0.1427, -0.1427, -0.9997, 1.143, -0.9997, 2.0, -0.1427])
me_cylinder.materials.append(mat_wall2)
me_cylinder.use_remesh_preserve_volume = False
me_cylinder.use_remesh_preserve_attributes = False
me_cylinder.use_mirror_vertex_groups = False
me_cylinder.update()
me_cube_037 = bpy.data.meshes.new('Cube.037')
me_cube_037.from_pydata([(-1.051, -1.103, -1.164), (-1.051, -1.103, 0.8505), (-1.051, 0.911, -1.164), (-1.051, 0.911, 0.8505), (0.9633, -1.103, -1.164), (0.9633, -1.103, 0.8505), (0.9633, 0.911, -1.164), (0.9633, 0.911, 0.8505)], [], [(0, 1, 3, 2), (2, 3, 7, 6), (6, 7, 5, 4), (4, 5, 1, 0), (2, 6, 4, 0), (7, 3, 1, 5)])
_uv = me_cube_037.uv_layers.new(name='UVMap')
_uv.uv.foreach_set('vector', [9.998e-05, 0.9999, 9.998e-05, 9.998e-05, 0.9999, 9.998e-05, 0.9999, 0.9999, 9.998e-05, 0.9999, 9.998e-05, 9.998e-05, 0.9999, 9.998e-05, 0.9999, 0.9999, 0.9999, 9.998e-05, 0.9999, 0.9999, 9.998e-05, 0.9999, 9.998e-05, 9.998e-05, 0.9999, 9.998e-05, 0.9999, 0.9999, 0.0001, 0.9999, 9.998e-05, 9.998e-05, 0.0001, 0.0001001, 0.9999, 9.998e-05, 0.9999, 0.9999, 9.998e-05, 0.9999, 0.9999, 0.9999, 9.998e-05, 0.9999, 0.0001, 9.998e-05, 0.9999, 9.998e-05])
me_cube_037.materials.append(mat_wall)
me_cube_037.use_remesh_preserve_volume = False
me_cube_037.use_remesh_preserve_attributes = False
me_cube_037.use_mirror_vertex_groups = False
me_cube_037.update()
me_cube_031 = bpy.data.meshes.new('Cube.031')
me_cube_031.from_pydata([(-0.4028, -1.007, -0.6042), (-0.4028, -1.007, 0.6042), (-0.4028, 1.007, -0.6042), (-0.4028, 1.007, 0.6042), (0.4028, -1.007, -0.6042), (0.4028, -1.007, 0.6042), (0.4028, 1.007, -0.6042), (0.4028, 1.007, 0.6042)], [], [(0, 1, 3, 2), (2, 3, 7, 6), (6, 7, 5, 4), (4, 5, 1, 0), (2, 6, 4, 0), (7, 3, 1, 5)])
_uv = me_cube_031.uv_layers.new(name='UVMap')
_uv.uv.foreach_set('vector', [9.998e-05, 0.9999, 9.998e-05, 9.998e-05, 0.9999, 9.998e-05, 0.9999, 0.9999, 9.998e-05, 0.9999, 9.998e-05, 9.998e-05, 0.9999, 9.998e-05, 0.9999, 0.9999, 0.9999, 9.998e-05, 0.9999, 0.9999, 9.998e-05, 0.9999, 9.998e-05, 9.998e-05, 0.9999, 9.998e-05, 0.9999, 0.9999, 0.0001, 0.9999, 9.998e-05, 9.998e-05, 0.0001, 0.0001001, 0.9999, 9.998e-05, 0.9999, 0.9999, 9.998e-05, 0.9999, 0.9999, 0.9999, 9.998e-05, 0.9999, 0.0001, 9.998e-05, 0.9999, 9.998e-05])
me_cube_031.materials.append(mat_wall)
me_cube_031.use_remesh_preserve_volume = False
me_cube_031.use_remesh_preserve_attributes = False
me_cube_031.use_mirror_vertex_groups = False
me_cube_031.update()
me_cube_030 = bpy.data.meshes.new('Cube.030')
me_cube_030.from_pydata([(-1.051, -1.095, -1.164), (-1.051, -1.095, 0.8505), (-1.051, 0.9192, -1.164), (-1.051, 0.9192, 0.8505), (0.9633, -1.095, -1.164), (0.9633, -1.095, 0.8505), (0.9633, 0.9192, -1.164), (0.9633, 0.9192, 0.8505)], [], [(0, 1, 3, 2), (2, 3, 7, 6), (6, 7, 5, 4), (4, 5, 1, 0), (2, 6, 4, 0), (7, 3, 1, 5)])
_uv = me_cube_030.uv_layers.new(name='UVMap')
_uv.uv.foreach_set('vector', [9.998e-05, 0.9999, 9.998e-05, 9.998e-05, 0.9999, 9.998e-05, 0.9999, 0.9999, 9.998e-05, 0.9999, 9.998e-05, 9.998e-05, 0.9999, 9.998e-05, 0.9999, 0.9999, 0.9999, 9.998e-05, 0.9999, 0.9999, 9.998e-05, 0.9999, 9.998e-05, 9.998e-05, 0.9999, 9.998e-05, 0.9999, 0.9999, 0.0001, 0.9999, 9.998e-05, 9.998e-05, 0.0001, 0.0001001, 0.9999, 9.998e-05, 0.9999, 0.9999, 9.998e-05, 0.9999, 0.9999, 0.9999, 9.998e-05, 0.9999, 0.0001, 9.998e-05, 0.9999, 9.998e-05])
me_cube_030.materials.append(mat_wall)
me_cube_030.use_remesh_preserve_volume = False
me_cube_030.use_remesh_preserve_attributes = False
me_cube_030.use_mirror_vertex_groups = False
me_cube_030.update()
me_cube_029 = bpy.data.meshes.new('Cube.029')
me_cube_029.from_pydata([(-1.051, -1.095, -1.164), (-1.051, -1.095, 0.8505), (-1.051, 0.9192, -1.164), (-1.051, 0.9192, 0.8505), (0.9633, -1.095, -1.164), (0.9633, -1.095, 0.8505), (0.9633, 0.9192, -1.164), (0.9633, 0.9192, 0.8505)], [], [(0, 1, 3, 2), (2, 3, 7, 6), (6, 7, 5, 4), (4, 5, 1, 0), (2, 6, 4, 0), (7, 3, 1, 5)])
_uv = me_cube_029.uv_layers.new(name='UVMap')
_uv.uv.foreach_set('vector', [9.998e-05, 0.9999, 9.998e-05, 9.998e-05, 0.9999, 9.998e-05, 0.9999, 0.9999, 9.998e-05, 0.9999, 9.998e-05, 9.998e-05, 0.9999, 9.998e-05, 0.9999, 0.9999, 0.9999, 9.998e-05, 0.9999, 0.9999, 9.998e-05, 0.9999, 9.998e-05, 9.998e-05, 0.9999, 9.998e-05, 0.9999, 0.9999, 0.0001, 0.9999, 9.998e-05, 9.998e-05, 0.0001, 0.0001001, 0.9999, 9.998e-05, 0.9999, 0.9999, 9.998e-05, 0.9999, 0.9999, 0.9999, 9.998e-05, 0.9999, 0.0001, 9.998e-05, 0.9999, 9.998e-05])
me_cube_029.materials.append(mat_wall)
me_cube_029.use_remesh_preserve_volume = False
me_cube_029.use_remesh_preserve_attributes = False
me_cube_029.use_mirror_vertex_groups = False
me_cube_029.update()
me_cube_021 = bpy.data.meshes.new('Cube.021')
me_cube_021.from_pydata([(-1.051, -1.103, -1.164), (-1.051, -1.103, 0.8505), (-1.051, 0.911, -1.164), (-1.051, 0.911, 0.8505), (0.9633, -1.103, -1.164), (0.9633, -1.103, 0.8505), (0.9633, 0.911, -1.164), (0.9633, 0.911, 0.8505)], [], [(0, 1, 3, 2), (2, 3, 7, 6), (6, 7, 5, 4), (4, 5, 1, 0), (2, 6, 4, 0), (7, 3, 1, 5)])
_uv = me_cube_021.uv_layers.new(name='UVMap')
_uv.uv.foreach_set('vector', [9.998e-05, 0.9999, 9.998e-05, 9.998e-05, 0.9999, 9.998e-05, 0.9999, 0.9999, 9.998e-05, 0.9999, 9.998e-05, 9.998e-05, 0.9999, 9.998e-05, 0.9999, 0.9999, 0.9999, 9.998e-05, 0.9999, 0.9999, 9.998e-05, 0.9999, 9.998e-05, 9.998e-05, 0.9999, 9.998e-05, 0.9999, 0.9999, 0.0001, 0.9999, 9.998e-05, 9.998e-05, 0.0001, 0.0001001, 0.9999, 9.998e-05, 0.9999, 0.9999, 9.998e-05, 0.9999, 0.9999, 0.9999, 9.998e-05, 0.9999, 0.0001, 9.998e-05, 0.9999, 9.998e-05])
me_cube_021.materials.append(mat_wall)
me_cube_021.use_remesh_preserve_volume = False
me_cube_021.use_remesh_preserve_attributes = False
me_cube_021.use_mirror_vertex_groups = False
me_cube_021.update()
me_cube_015 = bpy.data.meshes.new('Cube.015')
me_cube_015.from_pydata([(-1.0, -1.0, -1.0), (-1.0, -1.0, 1.0), (-1.0, 1.0, -1.0), (-1.0, 1.0, 1.0), (1.0, -1.0, -1.0), (1.0, -1.0, 1.0), (1.0, 1.0, -1.0), (1.0, 1.0, 1.0)], [], [(0, 1, 3, 2), (2, 3, 7, 6), (6, 7, 5, 4), (4, 5, 1, 0), (2, 6, 4, 0), (7, 3, 1, 5)])
_uv = me_cube_015.uv_layers.new(name='UVMap')
_uv.uv.foreach_set('vector', [9.998e-05, 0.9999, 9.998e-05, 9.998e-05, 0.9999, 9.998e-05, 0.9999, 0.9999, 9.998e-05, 0.9999, 9.998e-05, 9.998e-05, 0.9999, 9.998e-05, 0.9999, 0.9999, 0.9999, 9.998e-05, 0.9999, 0.9999, 9.998e-05, 0.9999, 9.998e-05, 9.998e-05, 0.9999, 9.998e-05, 0.9999, 0.9999, 0.0001, 0.9999, 9.998e-05, 9.998e-05, 0.0001, 0.0001001, 0.9999, 9.998e-05, 0.9999, 0.9999, 9.998e-05, 0.9999, 0.9999, 0.9999, 9.998e-05, 0.9999, 0.0001, 9.998e-05, 0.9999, 9.998e-05])
me_cube_015.materials.append(mat_wall)
me_cube_015.use_remesh_preserve_volume = False
me_cube_015.use_remesh_preserve_attributes = False
me_cube_015.use_mirror_vertex_groups = False
me_cube_015.update()
me_cube_014 = bpy.data.meshes.new('Cube.014')
me_cube_014.from_pydata([(-0.4028, -3.343, 0.294), (-0.4028, -3.343, 0.6042), (-0.4028, 1.007, 0.294), (-0.4028, 1.007, 0.6042), (0.4028, -3.343, 0.294), (0.4028, -3.343, 0.6042), (0.4028, 1.007, 0.294), (0.4028, 1.007, 0.6042)], [], [(0, 1, 3, 2), (2, 3, 7, 6), (6, 7, 5, 4), (4, 5, 1, 0), (2, 6, 4, 0), (7, 3, 1, 5)])
_uv = me_cube_014.uv_layers.new(name='UVMap')
_uv.uv.foreach_set('vector', [9.998e-05, 0.9999, 9.998e-05, 9.998e-05, 0.9999, 9.998e-05, 0.9999, 0.9999, 9.998e-05, 0.9999, 9.998e-05, 9.998e-05, 0.9999, 9.998e-05, 0.9999, 0.9999, 0.9999, 9.998e-05, 0.9999, 0.9999, 9.998e-05, 0.9999, 9.998e-05, 9.998e-05, 0.9999, 9.998e-05, 0.9999, 0.9999, 0.0001, 0.9999, 9.998e-05, 9.998e-05, 0.0001, 0.0001001, 0.9999, 9.998e-05, 0.9999, 0.9999, 9.998e-05, 0.9999, 0.9999, 2.999, 9.999e-05, 3.0, 0.0001, -2.0, 0.9999, -2.0])
me_cube_014.materials.append(mat_wall)
me_cube_014.use_remesh_preserve_volume = False
me_cube_014.use_remesh_preserve_attributes = False
me_cube_014.use_mirror_vertex_groups = False
me_cube_014.update()
me_cube_013 = bpy.data.meshes.new('Cube.013')
me_cube_013.from_pydata([(-0.8723, -1.095, -1.164), (-0.8723, -1.095, -0.7608), (-0.8723, 0.1136, -1.164), (-0.8723, 0.1136, -0.7608), (-0.6479, -0.974, -1.164), (-0.6479, -0.974, -0.7608), (-0.6479, -0.007246, -1.164), (-0.6479, -0.007246, -0.7608)], [], [(0, 1, 3, 2), (2, 3, 7, 6), (6, 7, 5, 4), (4, 5, 1, 0), (2, 6, 4, 0), (7, 3, 1, 5)])
_uv = me_cube_013.uv_layers.new(name='UVMap')
_uv.uv.foreach_set('vector', [9.998e-05, 0.9999, 9.998e-05, 9.998e-05, 0.9999, 9.998e-05, 0.9999, 0.9999, 9.998e-05, 0.9999, 9.998e-05, 9.998e-05, 0.9999, 9.998e-05, 0.9999, 0.9999, 0.9999, 9.998e-05, 0.9999, 0.9999, 9.998e-05, 0.9999, 9.998e-05, 9.998e-05, 0.9999, 9.998e-05, 0.9999, 0.9999, 0.0001, 0.9999, 9.998e-05, 9.998e-05, 0.0001, 0.0001001, 0.9999, 9.998e-05, 0.9999, 0.9999, 9.998e-05, 0.9999, 0.7043, 0.5211, 0.7414, 0.5898, 0.3711, 0.5898, 0.4081, 0.5211])
me_cube_013.materials.append(mat_wall2)
me_cube_013.use_remesh_preserve_volume = False
me_cube_013.use_remesh_preserve_attributes = False
me_cube_013.use_mirror_vertex_groups = False
me_cube_013.update()
me_cube_007 = bpy.data.meshes.new('Cube.007')
me_cube_007.from_pydata([(-1.0, -1.0, -1.0), (-1.0, -1.0, 1.0), (-1.0, 1.0, -1.0), (-1.0, 1.0, 1.0), (1.0, -1.0, -1.0), (1.0, -1.0, 1.0), (1.0, 1.0, -1.0), (1.0, 1.0, 1.0)], [], [(0, 1, 3, 2), (2, 3, 7, 6), (6, 7, 5, 4), (4, 5, 1, 0), (2, 6, 4, 0), (7, 3, 1, 5)])
_uv = me_cube_007.uv_layers.new(name='UVMap')
_uv.uv.foreach_set('vector', [9.998e-05, 0.9999, 9.998e-05, 9.998e-05, 0.9999, 9.998e-05, 0.9999, 0.9999, 9.998e-05, 0.9999, 9.998e-05, 9.998e-05, 0.9999, 9.998e-05, 0.9999, 0.9999, 0.9999, 9.998e-05, 0.9999, 0.9999, 9.998e-05, 0.9999, 9.998e-05, 9.998e-05, 0.9999, 9.998e-05, 0.9999, 0.9999, 0.0001, 0.9999, 9.998e-05, 9.998e-05, 0.0001, 0.0001001, 0.9999, 9.998e-05, 0.9999, 0.9999, 9.998e-05, 0.9999, 0.9999, 0.9999, 9.998e-05, 0.9999, 0.0001, 9.998e-05, 0.9999, 9.998e-05])
me_cube_007.materials.append(mat_wall)
me_cube_007.use_remesh_preserve_volume = False
me_cube_007.use_remesh_preserve_attributes = False
me_cube_007.use_mirror_vertex_groups = False
me_cube_007.update()
me_cube_006 = bpy.data.meshes.new('Cube.006')
me_cube_006.from_pydata([(-1.0, -1.0, -1.0), (-1.0, -1.0, 1.0), (-1.0, 1.0, -1.0), (-1.0, 1.0, 1.0), (1.0, -1.0, -1.0), (1.0, -1.0, 1.0), (1.0, 1.0, -1.0), (1.0, 1.0, 1.0)], [], [(0, 1, 3, 2), (2, 3, 7, 6), (6, 7, 5, 4), (4, 5, 1, 0), (2, 6, 4, 0), (7, 3, 1, 5)])
_uv = me_cube_006.uv_layers.new(name='UVMap')
_uv.uv.foreach_set('vector', [9.998e-05, 0.9999, 9.998e-05, 9.998e-05, 0.9999, 9.998e-05, 0.9999, 0.9999, 9.998e-05, 0.9999, 9.998e-05, 9.998e-05, 0.9999, 9.998e-05, 0.9999, 0.9999, 0.9999, 9.998e-05, 0.9999, 0.9999, 9.998e-05, 0.9999, 9.998e-05, 9.998e-05, 0.9999, 9.998e-05, 0.9999, 0.9999, 0.0001, 0.9999, 9.998e-05, 9.998e-05, 0.0001, 0.0001001, 0.9999, 9.998e-05, 0.9999, 0.9999, 9.998e-05, 0.9999, 0.9999, 0.9999, 9.998e-05, 0.9999, 0.0001, 9.998e-05, 0.9999, 9.998e-05])
me_cube_006.materials.append(mat_wall)
me_cube_006.use_remesh_preserve_volume = False
me_cube_006.use_remesh_preserve_attributes = False
me_cube_006.use_mirror_vertex_groups = False
me_cube_006.update()
me_cube_002 = bpy.data.meshes.new('Cube.002')
me_cube_002.from_pydata([(-1.076, -1.228, -2.883), (-1.076, -1.228, 1.145), (-1.076, 35.02, -2.883), (-1.076, 35.02, 1.145), (39.2, -1.228, -2.883), (39.2, -1.228, 1.145), (39.2, 35.02, -2.883), (39.2, 35.02, 1.145)], [], [(0, 1, 3, 2), (2, 3, 7, 6), (6, 7, 5, 4), (4, 5, 1, 0), (2, 6, 4, 0), (7, 3, 1, 5)])
_uv = me_cube_002.uv_layers.new(name='UVMap')
_uv.uv.foreach_set('vector', [9.998e-05, 0.9999, 9.998e-05, 9.998e-05, 0.9999, 9.998e-05, 0.9999, 0.9999, 9.998e-05, 0.9999, 9.998e-05, 9.998e-05, 0.9999, 9.998e-05, 0.9999, 0.9999, 0.9999, 9.998e-05, 0.9999, 0.9999, 9.998e-05, 0.9999, 9.998e-05, 9.998e-05, 0.9999, 9.998e-05, 0.9999, 0.9999, 0.0001, 0.9999, 9.998e-05, 9.998e-05, 0.0001, 0.0001001, 0.9999, 9.998e-05, 0.9999, 0.9999, 9.998e-05, 0.9999, 20.5, 18.5, -19.5, 18.5, -19.5, -17.5, 20.5, -17.5])
me_cube_002.materials.append(mat_wall)
me_cube_002.use_remesh_preserve_volume = False
me_cube_002.use_remesh_preserve_attributes = False
me_cube_002.use_mirror_vertex_groups = False
me_cube_002.update()
me_cube_023 = bpy.data.meshes.new('Cube.023')
me_cube_023.from_pydata([(-0.8723, -1.095, -1.164), (-0.8723, -1.095, -0.7608), (-0.8778, -0.09426, -1.164), (-0.8778, -0.09426, -0.7608), (-0.6287, -1.02, -1.164), (-0.6287, -1.02, -0.7608), (-0.6561, -0.08656, -1.164), (-0.6561, -0.08656, -0.7608)], [], [(0, 1, 3, 2), (2, 3, 7, 6), (6, 7, 5, 4), (4, 5, 1, 0), (2, 6, 4, 0), (7, 3, 1, 5)])
_uv = me_cube_023.uv_layers.new(name='UVMap')
_uv.uv.foreach_set('vector', [9.998e-05, 0.9999, 9.998e-05, 9.998e-05, 0.9999, 9.998e-05, 0.9999, 0.9999, 9.998e-05, 0.9999, 9.998e-05, 9.998e-05, 0.9999, 9.998e-05, 0.9999, 0.9999, 0.9999, 9.998e-05, 0.9999, 0.9999, 9.998e-05, 0.9999, 9.998e-05, 9.998e-05, 0.9999, 9.998e-05, 0.9999, 0.9999, 0.0001, 0.9999, 9.998e-05, 9.998e-05, 0.0001, 0.0001001, 0.9999, 9.998e-05, 0.9999, 0.9999, 9.998e-05, 0.9999, 0.9129, 0.3258, 0.9593, 0.3755, 0.7413, 0.5911, 0.7046, 0.5222])
me_cube_023.materials.append(mat_wall2)
me_cube_023.use_remesh_preserve_volume = False
me_cube_023.use_remesh_preserve_attributes = False
me_cube_023.use_mirror_vertex_groups = False
me_cube_023.update()
me_cube_025 = bpy.data.meshes.new('Cube.025')
me_cube_025.from_pydata([(8.055, 25.7, 0.9865), (8.055, 25.7, 1.987), (6.289, 23.95, 0.9865), (6.289, 23.95, 1.987), (8.352, 25.14, 0.9865), (8.352, 25.14, 1.987), (6.664, 23.55, 0.9865), (6.664, 23.55, 1.987)], [], [(0, 2, 3, 1), (2, 6, 7, 3), (6, 4, 5, 7), (4, 0, 1, 5), (2, 0, 4, 6), (7, 5, 1, 3)])
_uv = me_cube_025.uv_layers.new(name='UVMap')
_uv.uv.foreach_set('vector', [9.998e-05, 0.9999, 0.9999, 0.9999, 0.9999, 9.998e-05, 9.998e-05, 9.998e-05, 9.998e-05, 0.9999, 0.9999, 0.9999, 0.9999, 9.998e-05, 9.998e-05, 9.998e-05, 0.9999, 9.998e-05, 9.998e-05, 9.998e-05, 9.998e-05, 0.9999, 0.9999, 0.9999, 0.9999, 9.998e-05, 9.998e-05, 9.998e-05, 0.0001, 0.9999, 0.9999, 0.9999, 0.0001, 0.0001001, 9.998e-05, 0.9999, 0.9999, 0.9999, 0.9999, 9.998e-05, 0.1971, 0.3258, 0.4054, 0.5222, 0.3687, 0.5911, 0.1507, 0.3755])
me_cube_025.materials.append(mat_wall2)
me_cube_025.use_remesh_preserve_volume = False
me_cube_025.use_remesh_preserve_attributes = False
me_cube_025.use_mirror_vertex_groups = False
me_cube_025.update()
me_cube_026 = bpy.data.meshes.new('Cube.026')
me_cube_026.from_pydata([(-0.8723, -1.095, -1.164), (-0.8723, -1.095, -0.7608), (-0.8723, 0.1136, -1.164), (-0.8723, 0.1136, -0.7608), (-0.6479, -0.974, -1.164), (-0.6479, -0.974, -0.7608), (-0.6479, -0.007246, -1.164), (-0.6479, -0.007246, -0.7608)], [], [(0, 1, 3, 2), (2, 3, 7, 6), (6, 7, 5, 4), (4, 5, 1, 0), (2, 6, 4, 0), (7, 3, 1, 5)])
_uv = me_cube_026.uv_layers.new(name='UVMap')
_uv.uv.foreach_set('vector', [9.998e-05, 0.9999, 9.998e-05, 9.998e-05, 0.9999, 9.998e-05, 0.9999, 0.9999, 9.998e-05, 0.9999, 9.998e-05, 9.998e-05, 0.9999, 9.998e-05, 0.9999, 0.9999, 0.9999, 9.998e-05, 0.9999, 0.9999, 9.998e-05, 0.9999, 9.998e-05, 9.998e-05, 0.9999, 9.998e-05, 0.9999, 0.9999, 0.0001, 0.9999, 9.998e-05, 9.998e-05, 0.0001, 0.0001001, 0.9999, 9.998e-05, 0.9999, 0.9999, 9.998e-05, 0.9999, 0.7043, 0.5211, 0.7414, 0.5898, 0.3711, 0.5898, 0.4081, 0.5211])
me_cube_026.materials.append(mat_wall2)
me_cube_026.use_remesh_preserve_volume = False
me_cube_026.use_remesh_preserve_attributes = False
me_cube_026.use_mirror_vertex_groups = False
me_cube_026.update()
me_cube_042 = bpy.data.meshes.new('Cube.042')
me_cube_042.from_pydata([(-0.8723, -1.095, -1.164), (-0.8723, -1.095, -0.7608), (-0.8778, -0.09426, -1.164), (-0.8778, -0.09426, -0.7608), (-0.6287, -1.02, -1.164), (-0.6287, -1.02, -0.7608), (-0.6561, -0.08656, -1.164), (-0.6561, -0.08656, -0.7608)], [], [(0, 1, 3, 2), (2, 3, 7, 6), (6, 7, 5, 4), (4, 5, 1, 0), (2, 6, 4, 0), (7, 3, 1, 5)])
_uv = me_cube_042.uv_layers.new(name='UVMap')
_uv.uv.foreach_set('vector', [9.998e-05, 0.9999, 9.998e-05, 9.998e-05, 0.9999, 9.998e-05, 0.9999, 0.9999, 9.998e-05, 0.9999, 9.998e-05, 9.998e-05, 0.9999, 9.998e-05, 0.9999, 0.9999, 0.9999, 9.998e-05, 0.9999, 0.9999, 9.998e-05, 0.9999, 9.998e-05, 9.998e-05, 0.9999, 9.998e-05, 0.9999, 0.9999, 0.0001, 0.9999, 9.998e-05, 9.998e-05, 0.0001, 0.0001001, 0.9999, 9.998e-05, 0.9999, 0.9999, 9.998e-05, 0.9999, 0.9129, 0.3258, 0.9593, 0.3755, 0.7413, 0.5911, 0.7046, 0.5222])
me_cube_042.materials.append(mat_wall2)
me_cube_042.use_remesh_preserve_volume = False
me_cube_042.use_remesh_preserve_attributes = False
me_cube_042.use_mirror_vertex_groups = False
me_cube_042.update()
me_cube_043 = bpy.data.meshes.new('Cube.043')
me_cube_043.from_pydata([(8.055, 25.7, 0.9865), (8.055, 25.7, 1.987), (6.289, 23.95, 0.9865), (6.289, 23.95, 1.987), (8.352, 25.14, 0.9865), (8.352, 25.14, 1.987), (6.664, 23.55, 0.9865), (6.664, 23.55, 1.987)], [], [(0, 2, 3, 1), (2, 6, 7, 3), (6, 4, 5, 7), (4, 0, 1, 5), (2, 0, 4, 6), (7, 5, 1, 3)])
_uv = me_cube_043.uv_layers.new(name='UVMap')
_uv.uv.foreach_set('vector', [9.998e-05, 0.9999, 0.9999, 0.9999, 0.9999, 9.998e-05, 9.998e-05, 9.998e-05, 9.998e-05, 0.9999, 0.9999, 0.9999, 0.9999, 9.998e-05, 9.998e-05, 9.998e-05, 0.9999, 9.998e-05, 9.998e-05, 9.998e-05, 9.998e-05, 0.9999, 0.9999, 0.9999, 0.9999, 9.998e-05, 9.998e-05, 9.998e-05, 0.0001, 0.9999, 0.9999, 0.9999, 0.0001, 0.0001001, 9.998e-05, 0.9999, 0.9999, 0.9999, 0.9999, 9.998e-05, 0.1971, 0.3258, 0.4054, 0.5222, 0.3687, 0.5911, 0.1507, 0.3755])
me_cube_043.materials.append(mat_wall2)
me_cube_043.use_remesh_preserve_volume = False
me_cube_043.use_remesh_preserve_attributes = False
me_cube_043.use_mirror_vertex_groups = False
me_cube_043.update()
me_cylinder_005 = bpy.data.meshes.new('Cylinder.005')
me_cylinder_005.from_pydata([(1.5, 3.5, -5.166), (1.5, 3.5, 0.8339), (3.5, 1.5, -5.166), (3.5, 1.5, 0.8339), (3.5, -1.5, -5.166), (3.5, -1.5, 0.8339), (1.5, -3.5, -5.166), (1.5, -3.5, 0.8339), (-1.5, -3.5, -5.166), (-1.5, -3.5, 0.8339), (-3.5, -1.5, -5.166), (-3.5, -1.5, 0.8339), (-3.5, 1.5, -5.166), (-3.5, 1.5, 0.8339), (-1.5, 3.5, -5.166), (-1.5, 3.5, 0.8339)], [], [(0, 1, 3, 2), (2, 3, 5, 4), (4, 5, 7, 6), (6, 7, 9, 8), (8, 9, 11, 10), (10, 11, 13, 12), (3, 1, 15, 13, 11, 9, 7, 5), (12, 13, 15, 14), (14, 15, 1, 0), (0, 2, 4, 6, 8, 10, 12, 14)])
_uv = me_cylinder_005.uv_layers.new(name='UVMap')
_uv.uv.foreach_set('vector', [3.061, 0.25, 3.061, 0.75, 2.061, 0.75, 2.061, 0.25, 2.061, 0.25, 2.061, 0.75, 1.0, 0.75, 1.0, 0.25, 1.0, 0.25, 1.0, 0.75, 0.0, 0.75, 0.0, 0.25, 0.7573, 3.908e-05, 0.7573, 0.1521, 0.5, 0.1521, 0.5, 3.907e-05, 7.182, 0.25, 7.182, 0.75, 6.182, 0.75, 6.182, 0.25, 6.182, 0.25, 6.182, 0.75, 5.121, 0.75, 5.121, 0.25, 0.9999, 0.7142, 0.7142, 0.9999, 0.2858, 0.9999, 9.998e-05, 0.7142, 0.0001001, 0.2858, 0.2858, 9.998e-05, 0.7142, 9.998e-05, 0.9999, 0.2858, 5.121, 0.25, 5.121, 0.75, 4.121, 0.75, 4.121, 0.25, 4.121, 0.25, 4.121, 0.75, 3.061, 0.75, 3.061, 0.25, 2.0, 1.143, 1.143, 2.0, -0.1427, 2.0, -0.9997, 1.143, -0.9997, -0.1427, -0.1427, -0.9997, 1.143, -0.9997, 2.0, -0.1427])
me_cylinder_005.materials.append(mat_wall2)
me_cylinder_005.use_remesh_preserve_volume = False
me_cylinder_005.use_remesh_preserve_attributes = False
me_cylinder_005.use_mirror_vertex_groups = False
me_cylinder_005.update()
me_cube_044 = bpy.data.meshes.new('Cube.044')
me_cube_044.from_pydata([(-0.8723, -1.095, -1.164), (-0.8723, -1.095, -0.7608), (-0.8723, 0.1136, -1.164), (-0.8723, 0.1136, -0.7608), (-0.6479, -0.974, -1.164), (-0.6479, -0.974, -0.7608), (-0.6479, -0.007246, -1.164), (-0.6479, -0.007246, -0.7608)], [], [(0, 1, 3, 2), (2, 3, 7, 6), (6, 7, 5, 4), (4, 5, 1, 0), (2, 6, 4, 0), (7, 3, 1, 5)])
_uv = me_cube_044.uv_layers.new(name='UVMap')
_uv.uv.foreach_set('vector', [9.998e-05, 0.9999, 9.998e-05, 9.998e-05, 0.9999, 9.998e-05, 0.9999, 0.9999, 9.998e-05, 0.9999, 9.998e-05, 9.998e-05, 0.9999, 9.998e-05, 0.9999, 0.9999, 0.9999, 9.998e-05, 0.9999, 0.9999, 9.998e-05, 0.9999, 9.998e-05, 9.998e-05, 0.9999, 9.998e-05, 0.9999, 0.9999, 0.0001, 0.9999, 9.998e-05, 9.998e-05, 0.0001, 0.0001001, 0.9999, 9.998e-05, 0.9999, 0.9999, 9.998e-05, 0.9999, 0.7043, 0.5211, 0.7414, 0.5898, 0.3711, 0.5898, 0.4081, 0.5211])
me_cube_044.materials.append(mat_wall2)
me_cube_044.use_remesh_preserve_volume = False
me_cube_044.use_remesh_preserve_attributes = False
me_cube_044.use_mirror_vertex_groups = False
me_cube_044.update()
me_cube_047 = bpy.data.meshes.new('Cube.047')
me_cube_047.from_pydata([(-0.8723, -1.095, -1.164), (-0.8723, -1.095, -0.7608), (-0.8778, -0.09426, -1.164), (-0.8778, -0.09426, -0.7608), (-0.6287, -1.02, -1.164), (-0.6287, -1.02, -0.7608), (-0.6561, -0.08656, -1.164), (-0.6561, -0.08656, -0.7608)], [], [(0, 1, 3, 2), (2, 3, 7, 6), (6, 7, 5, 4), (4, 5, 1, 0), (2, 6, 4, 0), (7, 3, 1, 5)])
_uv = me_cube_047.uv_layers.new(name='UVMap')
_uv.uv.foreach_set('vector', [9.998e-05, 0.9999, 9.998e-05, 9.998e-05, 0.9999, 9.998e-05, 0.9999, 0.9999, 9.998e-05, 0.9999, 9.998e-05, 9.998e-05, 0.9999, 9.998e-05, 0.9999, 0.9999, 0.9999, 9.998e-05, 0.9999, 0.9999, 9.998e-05, 0.9999, 9.998e-05, 9.998e-05, 0.9999, 9.998e-05, 0.9999, 0.9999, 0.0001, 0.9999, 9.998e-05, 9.998e-05, 0.0001, 0.0001001, 0.9999, 9.998e-05, 0.9999, 0.9999, 9.998e-05, 0.9999, 0.9129, 0.3258, 0.9593, 0.3755, 0.7413, 0.5911, 0.7046, 0.5222])
me_cube_047.materials.append(mat_wall2)
me_cube_047.use_remesh_preserve_volume = False
me_cube_047.use_remesh_preserve_attributes = False
me_cube_047.use_mirror_vertex_groups = False
me_cube_047.update()
me_cube_048 = bpy.data.meshes.new('Cube.048')
me_cube_048.from_pydata([(8.055, 25.7, 0.9865), (8.055, 25.7, 1.987), (6.289, 23.95, 0.9865), (6.289, 23.95, 1.987), (8.352, 25.14, 0.9865), (8.352, 25.14, 1.987), (6.664, 23.55, 0.9865), (6.664, 23.55, 1.987)], [], [(0, 2, 3, 1), (2, 6, 7, 3), (6, 4, 5, 7), (4, 0, 1, 5), (2, 0, 4, 6), (7, 5, 1, 3)])
_uv = me_cube_048.uv_layers.new(name='UVMap')
_uv.uv.foreach_set('vector', [9.998e-05, 0.9999, 0.9999, 0.9999, 0.9999, 9.998e-05, 9.998e-05, 9.998e-05, 9.998e-05, 0.9999, 0.9999, 0.9999, 0.9999, 9.998e-05, 9.998e-05, 9.998e-05, 0.9999, 9.998e-05, 9.998e-05, 9.998e-05, 9.998e-05, 0.9999, 0.9999, 0.9999, 0.9999, 9.998e-05, 9.998e-05, 9.998e-05, 0.0001, 0.9999, 0.9999, 0.9999, 0.0001, 0.0001001, 9.998e-05, 0.9999, 0.9999, 0.9999, 0.9999, 9.998e-05, 0.1971, 0.3258, 0.4054, 0.5222, 0.3687, 0.5911, 0.1507, 0.3755])
me_cube_048.materials.append(mat_wall2)
me_cube_048.use_remesh_preserve_volume = False
me_cube_048.use_remesh_preserve_attributes = False
me_cube_048.use_mirror_vertex_groups = False
me_cube_048.update()
me_cube_049 = bpy.data.meshes.new('Cube.049')
me_cube_049.from_pydata([(-0.8723, -1.095, -1.164), (-0.8723, -1.095, -0.7608), (-0.8723, 0.1136, -1.164), (-0.8723, 0.1136, -0.7608), (-0.6479, -0.974, -1.164), (-0.6479, -0.974, -0.7608), (-0.6479, -0.007246, -1.164), (-0.6479, -0.007246, -0.7608)], [], [(0, 1, 3, 2), (2, 3, 7, 6), (6, 7, 5, 4), (4, 5, 1, 0), (2, 6, 4, 0), (7, 3, 1, 5)])
_uv = me_cube_049.uv_layers.new(name='UVMap')
_uv.uv.foreach_set('vector', [9.998e-05, 0.9999, 9.998e-05, 9.998e-05, 0.9999, 9.998e-05, 0.9999, 0.9999, 9.998e-05, 0.9999, 9.998e-05, 9.998e-05, 0.9999, 9.998e-05, 0.9999, 0.9999, 0.9999, 9.998e-05, 0.9999, 0.9999, 9.998e-05, 0.9999, 9.998e-05, 9.998e-05, 0.9999, 9.998e-05, 0.9999, 0.9999, 0.0001, 0.9999, 9.998e-05, 9.998e-05, 0.0001, 0.0001001, 0.9999, 9.998e-05, 0.9999, 0.9999, 9.998e-05, 0.9999, 0.7043, 0.5211, 0.7414, 0.5898, 0.3711, 0.5898, 0.4081, 0.5211])
me_cube_049.materials.append(mat_wall2)
me_cube_049.use_remesh_preserve_volume = False
me_cube_049.use_remesh_preserve_attributes = False
me_cube_049.use_mirror_vertex_groups = False
me_cube_049.update()
me_cube_050 = bpy.data.meshes.new('Cube.050')
me_cube_050.from_pydata([(-0.8723, -1.095, -1.164), (-0.8723, -1.095, -0.7608), (-0.8778, -0.09426, -1.164), (-0.8778, -0.09426, -0.7608), (-0.6287, -1.02, -1.164), (-0.6287, -1.02, -0.7608), (-0.6561, -0.08656, -1.164), (-0.6561, -0.08656, -0.7608)], [], [(0, 1, 3, 2), (2, 3, 7, 6), (6, 7, 5, 4), (4, 5, 1, 0), (2, 6, 4, 0), (7, 3, 1, 5)])
_uv = me_cube_050.uv_layers.new(name='UVMap')
_uv.uv.foreach_set('vector', [9.998e-05, 0.9999, 9.998e-05, 9.998e-05, 0.9999, 9.998e-05, 0.9999, 0.9999, 9.998e-05, 0.9999, 9.998e-05, 9.998e-05, 0.9999, 9.998e-05, 0.9999, 0.9999, 0.9999, 9.998e-05, 0.9999, 0.9999, 9.998e-05, 0.9999, 9.998e-05, 9.998e-05, 0.9999, 9.998e-05, 0.9999, 0.9999, 0.0001, 0.9999, 9.998e-05, 9.998e-05, 0.0001, 0.0001001, 0.9999, 9.998e-05, 0.9999, 0.9999, 9.998e-05, 0.9999, 0.9129, 0.3258, 0.9593, 0.3755, 0.7413, 0.5911, 0.7046, 0.5222])
me_cube_050.materials.append(mat_wall2)
me_cube_050.use_remesh_preserve_volume = False
me_cube_050.use_remesh_preserve_attributes = False
me_cube_050.use_mirror_vertex_groups = False
me_cube_050.update()
me_cube_051 = bpy.data.meshes.new('Cube.051')
me_cube_051.from_pydata([(8.055, 25.7, 0.9865), (8.055, 25.7, 1.987), (6.289, 23.95, 0.9865), (6.289, 23.95, 1.987), (8.352, 25.14, 0.9865), (8.352, 25.14, 1.987), (6.664, 23.55, 0.9865), (6.664, 23.55, 1.987)], [], [(0, 2, 3, 1), (2, 6, 7, 3), (6, 4, 5, 7), (4, 0, 1, 5), (2, 0, 4, 6), (7, 5, 1, 3)])
_uv = me_cube_051.uv_layers.new(name='UVMap')
_uv.uv.foreach_set('vector', [9.998e-05, 0.9999, 0.9999, 0.9999, 0.9999, 9.998e-05, 9.998e-05, 9.998e-05, 9.998e-05, 0.9999, 0.9999, 0.9999, 0.9999, 9.998e-05, 9.998e-05, 9.998e-05, 0.9999, 9.998e-05, 9.998e-05, 9.998e-05, 9.998e-05, 0.9999, 0.9999, 0.9999, 0.9999, 9.998e-05, 9.998e-05, 9.998e-05, 0.0001, 0.9999, 0.9999, 0.9999, 0.0001, 0.0001001, 9.998e-05, 0.9999, 0.9999, 0.9999, 0.9999, 9.998e-05, 0.1971, 0.3258, 0.4054, 0.5222, 0.3687, 0.5911, 0.1507, 0.3755])
me_cube_051.materials.append(mat_wall2)
me_cube_051.use_remesh_preserve_volume = False
me_cube_051.use_remesh_preserve_attributes = False
me_cube_051.use_mirror_vertex_groups = False
me_cube_051.update()
me_cube_052 = bpy.data.meshes.new('Cube.052')
me_cube_052.from_pydata([(-2.608, 2.738, -1.478), (-2.608, 2.738, -2.111), (-2.608, -17.59, -1.478), (-2.608, -17.59, -2.111), (1.741, 2.738, -1.478), (1.741, 2.738, -2.111), (1.741, -17.59, -1.478), (1.741, -17.59, -2.111)], [], [(0, 1, 3, 2), (2, 3, 7, 6), (6, 7, 5, 4), (4, 5, 1, 0), (2, 6, 4, 0), (7, 3, 1, 5)])
_uv = me_cube_052.uv_layers.new(name='UVMap')
_uv.uv.foreach_set('vector', [9.998e-05, 0.9999, 9.998e-05, 9.998e-05, 0.9999, 9.998e-05, 0.9999, 0.9999, 9.998e-05, 0.9999, 9.998e-05, 9.998e-05, 0.9999, 9.998e-05, 0.9999, 0.9999, 0.9999, 9.998e-05, 0.9999, 0.9999, 9.998e-05, 0.9999, 9.998e-05, 9.998e-05, 0.9999, 9.998e-05, 0.9999, 0.9999, 0.0001, 0.9999, 9.998e-05, 9.998e-05, 0.7179, -0.7679, 1.273, -0.7679, 1.273, 1.825, 0.7179, 1.825, 1.273, -0.7679, 0.7179, -0.7679, 0.7179, 1.825, 1.273, 1.825])
me_cube_052.materials.append(mat_wall2)
me_cube_052.use_remesh_preserve_volume = False
me_cube_052.use_remesh_preserve_attributes = False
me_cube_052.use_mirror_vertex_groups = False
me_cube_052.update()
me_cylinder_006 = bpy.data.meshes.new('Cylinder.006')
me_cylinder_006.from_pydata([(1.5, 3.5, -5.166), (1.5, 3.5, 0.8339), (3.5, 1.5, -5.166), (3.5, 1.5, 0.8339), (3.5, -1.5, -5.166), (3.5, -1.5, 0.8339), (1.5, -3.5, -5.166), (1.5, -3.5, 0.8339), (-1.5, -3.5, -5.166), (-1.5, -3.5, 0.8339), (-3.5, -1.5, -5.166), (-3.5, -1.5, 0.8339), (-3.5, 1.5, -5.166), (-3.5, 1.5, 0.8339), (-1.5, 3.5, -5.166), (-1.5, 3.5, 0.8339)], [], [(0, 1, 3, 2), (2, 3, 5, 4), (4, 5, 7, 6), (6, 7, 9, 8), (8, 9, 11, 10), (10, 11, 13, 12), (3, 1, 15, 13, 11, 9, 7, 5), (12, 13, 15, 14), (14, 15, 1, 0), (0, 2, 4, 6, 8, 10, 12, 14)])
_uv = me_cylinder_006.uv_layers.new(name='UVMap')
_uv.uv.foreach_set('vector', [3.061, 0.25, 3.061, 0.75, 2.061, 0.75, 2.061, 0.25, 2.061, 0.25, 2.061, 0.75, 1.0, 0.75, 1.0, 0.25, 1.0, 0.25, 1.0, 0.75, 0.0, 0.75, 0.0, 0.25, 0.7573, 3.908e-05, 0.7573, 0.1521, 0.5, 0.1521, 0.5, 3.907e-05, 7.182, 0.25, 7.182, 0.75, 6.182, 0.75, 6.182, 0.25, 6.182, 0.25, 6.182, 0.75, 5.121, 0.75, 5.121, 0.25, 0.9999, 0.7142, 0.7142, 0.9999, 0.2858, 0.9999, 9.998e-05, 0.7142, 0.0001001, 0.2858, 0.2858, 9.998e-05, 0.7142, 9.998e-05, 0.9999, 0.2858, 5.121, 0.25, 5.121, 0.75, 4.121, 0.75, 4.121, 0.25, 4.121, 0.25, 4.121, 0.75, 3.061, 0.75, 3.061, 0.25, 2.0, 1.143, 1.143, 2.0, -0.1427, 2.0, -0.9997, 1.143, -0.9997, -0.1427, -0.1427, -0.9997, 1.143, -0.9997, 2.0, -0.1427])
me_cylinder_006.materials.append(mat_wall2)
me_cylinder_006.use_remesh_preserve_volume = False
me_cylinder_006.use_remesh_preserve_attributes = False
me_cylinder_006.use_mirror_vertex_groups = False
me_cylinder_006.update()
me_cube_053 = bpy.data.meshes.new('Cube.053')
me_cube_053.from_pydata([(-0.8723, -1.095, -1.164), (-0.8723, -1.095, -0.7608), (-0.8723, 0.1136, -1.164), (-0.8723, 0.1136, -0.7608), (-0.6479, -0.974, -1.164), (-0.6479, -0.974, -0.7608), (-0.6479, -0.007246, -1.164), (-0.6479, -0.007246, -0.7608)], [], [(0, 1, 3, 2), (2, 3, 7, 6), (6, 7, 5, 4), (4, 5, 1, 0), (2, 6, 4, 0), (7, 3, 1, 5)])
_uv = me_cube_053.uv_layers.new(name='UVMap')
_uv.uv.foreach_set('vector', [9.998e-05, 0.9999, 9.998e-05, 9.998e-05, 0.9999, 9.998e-05, 0.9999, 0.9999, 9.998e-05, 0.9999, 9.998e-05, 9.998e-05, 0.9999, 9.998e-05, 0.9999, 0.9999, 0.9999, 9.998e-05, 0.9999, 0.9999, 9.998e-05, 0.9999, 9.998e-05, 9.998e-05, 0.9999, 9.998e-05, 0.9999, 0.9999, 0.0001, 0.9999, 9.998e-05, 9.998e-05, 0.0001, 0.0001001, 0.9999, 9.998e-05, 0.9999, 0.9999, 9.998e-05, 0.9999, 0.7043, 0.5211, 0.7414, 0.5898, 0.3711, 0.5898, 0.4081, 0.5211])
me_cube_053.materials.append(mat_wall2)
me_cube_053.use_remesh_preserve_volume = False
me_cube_053.use_remesh_preserve_attributes = False
me_cube_053.use_mirror_vertex_groups = False
me_cube_053.update()
me_cube_054 = bpy.data.meshes.new('Cube.054')
me_cube_054.from_pydata([(-0.8723, -1.095, -1.164), (-0.8723, -1.095, -0.7608), (-0.8778, -0.09426, -1.164), (-0.8778, -0.09426, -0.7608), (-0.6287, -1.02, -1.164), (-0.6287, -1.02, -0.7608), (-0.6561, -0.08656, -1.164), (-0.6561, -0.08656, -0.7608)], [], [(0, 1, 3, 2), (2, 3, 7, 6), (6, 7, 5, 4), (4, 5, 1, 0), (2, 6, 4, 0), (7, 3, 1, 5)])
_uv = me_cube_054.uv_layers.new(name='UVMap')
_uv.uv.foreach_set('vector', [9.998e-05, 0.9999, 9.998e-05, 9.998e-05, 0.9999, 9.998e-05, 0.9999, 0.9999, 9.998e-05, 0.9999, 9.998e-05, 9.998e-05, 0.9999, 9.998e-05, 0.9999, 0.9999, 0.9999, 9.998e-05, 0.9999, 0.9999, 9.998e-05, 0.9999, 9.998e-05, 9.998e-05, 0.9999, 9.998e-05, 0.9999, 0.9999, 0.0001, 0.9999, 9.998e-05, 9.998e-05, 0.0001, 0.0001001, 0.9999, 9.998e-05, 0.9999, 0.9999, 9.998e-05, 0.9999, 0.9129, 0.3258, 0.9593, 0.3755, 0.7413, 0.5911, 0.7046, 0.5222])
me_cube_054.materials.append(mat_wall2)
me_cube_054.use_remesh_preserve_volume = False
me_cube_054.use_remesh_preserve_attributes = False
me_cube_054.use_mirror_vertex_groups = False
me_cube_054.update()
me_cube_055 = bpy.data.meshes.new('Cube.055')
me_cube_055.from_pydata([(8.055, 25.7, 0.9865), (8.055, 25.7, 1.987), (6.289, 23.95, 0.9865), (6.289, 23.95, 1.987), (8.352, 25.14, 0.9865), (8.352, 25.14, 1.987), (6.664, 23.55, 0.9865), (6.664, 23.55, 1.987)], [], [(0, 2, 3, 1), (2, 6, 7, 3), (6, 4, 5, 7), (4, 0, 1, 5), (2, 0, 4, 6), (7, 5, 1, 3)])
_uv = me_cube_055.uv_layers.new(name='UVMap')
_uv.uv.foreach_set('vector', [9.998e-05, 0.9999, 0.9999, 0.9999, 0.9999, 9.998e-05, 9.998e-05, 9.998e-05, 9.998e-05, 0.9999, 0.9999, 0.9999, 0.9999, 9.998e-05, 9.998e-05, 9.998e-05, 0.9999, 9.998e-05, 9.998e-05, 9.998e-05, 9.998e-05, 0.9999, 0.9999, 0.9999, 0.9999, 9.998e-05, 9.998e-05, 9.998e-05, 0.0001, 0.9999, 0.9999, 0.9999, 0.0001, 0.0001001, 9.998e-05, 0.9999, 0.9999, 0.9999, 0.9999, 9.998e-05, 0.1971, 0.3258, 0.4054, 0.5222, 0.3687, 0.5911, 0.1507, 0.3755])
me_cube_055.materials.append(mat_wall2)
me_cube_055.use_remesh_preserve_volume = False
me_cube_055.use_remesh_preserve_attributes = False
me_cube_055.use_mirror_vertex_groups = False
me_cube_055.update()
me_cube_056 = bpy.data.meshes.new('Cube.056')
me_cube_056.from_pydata([(-0.8723, -1.095, -1.164), (-0.8723, -1.095, -0.7608), (-0.8723, 0.1136, -1.164), (-0.8723, 0.1136, -0.7608), (-0.6479, -0.974, -1.164), (-0.6479, -0.974, -0.7608), (-0.6479, -0.007246, -1.164), (-0.6479, -0.007246, -0.7608)], [], [(0, 1, 3, 2), (2, 3, 7, 6), (6, 7, 5, 4), (4, 5, 1, 0), (2, 6, 4, 0), (7, 3, 1, 5)])
_uv = me_cube_056.uv_layers.new(name='UVMap')
_uv.uv.foreach_set('vector', [9.998e-05, 0.9999, 9.998e-05, 9.998e-05, 0.9999, 9.998e-05, 0.9999, 0.9999, 9.998e-05, 0.9999, 9.998e-05, 9.998e-05, 0.9999, 9.998e-05, 0.9999, 0.9999, 0.9999, 9.998e-05, 0.9999, 0.9999, 9.998e-05, 0.9999, 9.998e-05, 9.998e-05, 0.9999, 9.998e-05, 0.9999, 0.9999, 0.0001, 0.9999, 9.998e-05, 9.998e-05, 0.0001, 0.0001001, 0.9999, 9.998e-05, 0.9999, 0.9999, 9.998e-05, 0.9999, 0.7043, 0.5211, 0.7414, 0.5898, 0.3711, 0.5898, 0.4081, 0.5211])
me_cube_056.materials.append(mat_wall2)
me_cube_056.use_remesh_preserve_volume = False
me_cube_056.use_remesh_preserve_attributes = False
me_cube_056.use_mirror_vertex_groups = False
me_cube_056.update()
me_cube_057 = bpy.data.meshes.new('Cube.057')
me_cube_057.from_pydata([(-0.8723, -1.095, -1.164), (-0.8723, -1.095, -0.7608), (-0.8778, -0.09426, -1.164), (-0.8778, -0.09426, -0.7608), (-0.6287, -1.02, -1.164), (-0.6287, -1.02, -0.7608), (-0.6561, -0.08656, -1.164), (-0.6561, -0.08656, -0.7608)], [], [(0, 1, 3, 2), (2, 3, 7, 6), (6, 7, 5, 4), (4, 5, 1, 0), (2, 6, 4, 0), (7, 3, 1, 5)])
_uv = me_cube_057.uv_layers.new(name='UVMap')
_uv.uv.foreach_set('vector', [9.998e-05, 0.9999, 9.998e-05, 9.998e-05, 0.9999, 9.998e-05, 0.9999, 0.9999, 9.998e-05, 0.9999, 9.998e-05, 9.998e-05, 0.9999, 9.998e-05, 0.9999, 0.9999, 0.9999, 9.998e-05, 0.9999, 0.9999, 9.998e-05, 0.9999, 9.998e-05, 9.998e-05, 0.9999, 9.998e-05, 0.9999, 0.9999, 0.0001, 0.9999, 9.998e-05, 9.998e-05, 0.0001, 0.0001001, 0.9999, 9.998e-05, 0.9999, 0.9999, 9.998e-05, 0.9999, 0.9129, 0.3258, 0.9593, 0.3755, 0.7413, 0.5911, 0.7046, 0.5222])
me_cube_057.materials.append(mat_wall2)
me_cube_057.use_remesh_preserve_volume = False
me_cube_057.use_remesh_preserve_attributes = False
me_cube_057.use_mirror_vertex_groups = False
me_cube_057.update()
me_cube_058 = bpy.data.meshes.new('Cube.058')
me_cube_058.from_pydata([(8.055, 25.7, 0.9865), (8.055, 25.7, 1.987), (6.289, 23.95, 0.9865), (6.289, 23.95, 1.987), (8.352, 25.14, 0.9865), (8.352, 25.14, 1.987), (6.664, 23.55, 0.9865), (6.664, 23.55, 1.987)], [], [(0, 2, 3, 1), (2, 6, 7, 3), (6, 4, 5, 7), (4, 0, 1, 5), (2, 0, 4, 6), (7, 5, 1, 3)])
_uv = me_cube_058.uv_layers.new(name='UVMap')
_uv.uv.foreach_set('vector', [9.998e-05, 0.9999, 0.9999, 0.9999, 0.9999, 9.998e-05, 9.998e-05, 9.998e-05, 9.998e-05, 0.9999, 0.9999, 0.9999, 0.9999, 9.998e-05, 9.998e-05, 9.998e-05, 0.9999, 9.998e-05, 9.998e-05, 9.998e-05, 9.998e-05, 0.9999, 0.9999, 0.9999, 0.9999, 9.998e-05, 9.998e-05, 9.998e-05, 0.0001, 0.9999, 0.9999, 0.9999, 0.0001, 0.0001001, 9.998e-05, 0.9999, 0.9999, 0.9999, 0.9999, 9.998e-05, 0.1971, 0.3258, 0.4054, 0.5222, 0.3687, 0.5911, 0.1507, 0.3755])
me_cube_058.materials.append(mat_wall2)
me_cube_058.use_remesh_preserve_volume = False
me_cube_058.use_remesh_preserve_attributes = False
me_cube_058.use_mirror_vertex_groups = False
me_cube_058.update()
me_cube_059 = bpy.data.meshes.new('Cube.059')
me_cube_059.from_pydata([(-0.8723, -1.095, -1.164), (-0.8723, -1.095, -0.7608), (-0.8723, 0.1136, -1.164), (-0.8723, 0.1136, -0.7608), (-0.6479, -0.974, -1.164), (-0.6479, -0.974, -0.7608), (-0.6479, -0.007246, -1.164), (-0.6479, -0.007246, -0.7608)], [], [(0, 1, 3, 2), (2, 3, 7, 6), (6, 7, 5, 4), (4, 5, 1, 0), (2, 6, 4, 0), (7, 3, 1, 5)])
_uv = me_cube_059.uv_layers.new(name='UVMap')
_uv.uv.foreach_set('vector', [9.998e-05, 0.9999, 9.998e-05, 9.998e-05, 0.9999, 9.998e-05, 0.9999, 0.9999, 9.998e-05, 0.9999, 9.998e-05, 9.998e-05, 0.9999, 9.998e-05, 0.9999, 0.9999, 0.9999, 9.998e-05, 0.9999, 0.9999, 9.998e-05, 0.9999, 9.998e-05, 9.998e-05, 0.9999, 9.998e-05, 0.9999, 0.9999, 0.0001, 0.9999, 9.998e-05, 9.998e-05, 0.0001, 0.0001001, 0.9999, 9.998e-05, 0.9999, 0.9999, 9.998e-05, 0.9999, 0.7043, 0.5211, 0.7414, 0.5898, 0.3711, 0.5898, 0.4081, 0.5211])
me_cube_059.materials.append(mat_wall2)
me_cube_059.use_remesh_preserve_volume = False
me_cube_059.use_remesh_preserve_attributes = False
me_cube_059.use_mirror_vertex_groups = False
me_cube_059.update()
me_cube_060 = bpy.data.meshes.new('Cube.060')
me_cube_060.from_pydata([(-0.8723, -1.095, -1.164), (-0.8723, -1.095, -0.7608), (-0.8778, -0.09426, -1.164), (-0.8778, -0.09426, -0.7608), (-0.6287, -1.02, -1.164), (-0.6287, -1.02, -0.7608), (-0.6561, -0.08656, -1.164), (-0.6561, -0.08656, -0.7608)], [], [(0, 1, 3, 2), (2, 3, 7, 6), (6, 7, 5, 4), (4, 5, 1, 0), (2, 6, 4, 0), (7, 3, 1, 5)])
_uv = me_cube_060.uv_layers.new(name='UVMap')
_uv.uv.foreach_set('vector', [9.998e-05, 0.9999, 9.998e-05, 9.998e-05, 0.9999, 9.998e-05, 0.9999, 0.9999, 9.998e-05, 0.9999, 9.998e-05, 9.998e-05, 0.9999, 9.998e-05, 0.9999, 0.9999, 0.9999, 9.998e-05, 0.9999, 0.9999, 9.998e-05, 0.9999, 9.998e-05, 9.998e-05, 0.9999, 9.998e-05, 0.9999, 0.9999, 0.0001, 0.9999, 9.998e-05, 9.998e-05, 0.0001, 0.0001001, 0.9999, 9.998e-05, 0.9999, 0.9999, 9.998e-05, 0.9999, 0.9129, 0.3258, 0.9593, 0.3755, 0.7413, 0.5911, 0.7046, 0.5222])
me_cube_060.materials.append(mat_wall2)
me_cube_060.use_remesh_preserve_volume = False
me_cube_060.use_remesh_preserve_attributes = False
me_cube_060.use_mirror_vertex_groups = False
me_cube_060.update()
me_cube_061 = bpy.data.meshes.new('Cube.061')
me_cube_061.from_pydata([(8.055, 25.7, 0.9865), (8.055, 25.7, 1.987), (6.289, 23.95, 0.9865), (6.289, 23.95, 1.987), (8.352, 25.14, 0.9865), (8.352, 25.14, 1.987), (6.664, 23.55, 0.9865), (6.664, 23.55, 1.987)], [], [(0, 2, 3, 1), (2, 6, 7, 3), (6, 4, 5, 7), (4, 0, 1, 5), (2, 0, 4, 6), (7, 5, 1, 3)])
_uv = me_cube_061.uv_layers.new(name='UVMap')
_uv.uv.foreach_set('vector', [9.998e-05, 0.9999, 0.9999, 0.9999, 0.9999, 9.998e-05, 9.998e-05, 9.998e-05, 9.998e-05, 0.9999, 0.9999, 0.9999, 0.9999, 9.998e-05, 9.998e-05, 9.998e-05, 0.9999, 9.998e-05, 9.998e-05, 9.998e-05, 9.998e-05, 0.9999, 0.9999, 0.9999, 0.9999, 9.998e-05, 9.998e-05, 9.998e-05, 0.0001, 0.9999, 0.9999, 0.9999, 0.0001, 0.0001001, 9.998e-05, 0.9999, 0.9999, 0.9999, 0.9999, 9.998e-05, 0.1971, 0.3258, 0.4054, 0.5222, 0.3687, 0.5911, 0.1507, 0.3755])
me_cube_061.materials.append(mat_wall2)
me_cube_061.use_remesh_preserve_volume = False
me_cube_061.use_remesh_preserve_attributes = False
me_cube_061.use_mirror_vertex_groups = False
me_cube_061.update()
me_cube_062 = bpy.data.meshes.new('Cube.062')
me_cube_062.from_pydata([(-0.1122, -0.6042, -0.2014), (-0.1122, -0.6042, 0.2014), (-0.1122, 0.6042, -0.2014), (-0.1122, 0.6042, 0.2014), (0.1122, -0.4834, -0.2014), (0.1122, -0.4834, 0.2014), (0.1122, 0.4834, -0.2014), (0.1122, 0.4834, 0.2014)], [], [(0, 1, 3, 2), (2, 3, 7, 6), (6, 7, 5, 4), (4, 5, 1, 0), (2, 6, 4, 0), (7, 3, 1, 5)])
_uv = me_cube_062.uv_layers.new(name='UVMap')
_uv.uv.foreach_set('vector', [9.998e-05, 0.9999, 9.998e-05, 9.998e-05, 0.9999, 9.998e-05, 0.9999, 0.9999, 9.998e-05, 0.9999, 9.998e-05, 9.998e-05, 0.9999, 9.998e-05, 0.9999, 0.9999, 0.9999, 9.998e-05, 0.9999, 0.9999, 9.998e-05, 0.9999, 9.998e-05, 9.998e-05, 0.9999, 9.998e-05, 0.9999, 0.9999, 0.0001, 0.9999, 9.998e-05, 9.998e-05, 0.0001, 0.0001001, 0.9999, 9.998e-05, 0.9999, 0.9999, 9.998e-05, 0.9999, 0.7043, 0.5211, 0.7414, 0.5898, 0.3711, 0.5898, 0.4081, 0.5211])
me_cube_062.materials.append(mat_wall2)
me_cube_062.use_remesh_preserve_volume = False
me_cube_062.use_remesh_preserve_attributes = False
me_cube_062.use_mirror_vertex_groups = False
me_cube_062.update()
me_cube_063 = bpy.data.meshes.new('Cube.063')
me_cube_063.from_pydata([(-0.1136, -0.5208, -0.2014), (-0.1136, -0.5208, 0.2014), (-0.1191, 0.4798, -0.2014), (-0.1191, 0.4798, 0.2014), (0.13, -0.4464, -0.2014), (0.13, -0.4464, 0.2014), (0.1026, 0.4875, -0.2014), (0.1026, 0.4875, 0.2014)], [], [(0, 1, 3, 2), (2, 3, 7, 6), (6, 7, 5, 4), (4, 5, 1, 0), (2, 6, 4, 0), (7, 3, 1, 5)])
_uv = me_cube_063.uv_layers.new(name='UVMap')
_uv.uv.foreach_set('vector', [9.998e-05, 0.9999, 9.998e-05, 9.998e-05, 0.9999, 9.998e-05, 0.9999, 0.9999, 9.998e-05, 0.9999, 9.998e-05, 9.998e-05, 0.9999, 9.998e-05, 0.9999, 0.9999, 0.9999, 9.998e-05, 0.9999, 0.9999, 9.998e-05, 0.9999, 9.998e-05, 9.998e-05, 0.9999, 9.998e-05, 0.9999, 0.9999, 0.0001, 0.9999, 9.998e-05, 9.998e-05, 0.0001, 0.0001001, 0.9999, 9.998e-05, 0.9999, 0.9999, 9.998e-05, 0.9999, 0.9129, 0.3258, 0.9593, 0.3755, 0.7413, 0.5911, 0.7046, 0.5222])
me_cube_063.materials.append(mat_wall2)
me_cube_063.use_remesh_preserve_volume = False
me_cube_063.use_remesh_preserve_attributes = False
me_cube_063.use_mirror_vertex_groups = False
me_cube_063.update()
me_cube_064 = bpy.data.meshes.new('Cube.064')
me_cube_064.from_pydata([(0.7148, 1.114, -0.5), (0.7148, 1.114, 0.5), (-1.051, -0.6332, -0.5), (-1.051, -0.6332, 0.5), (1.012, 0.5555, -0.5), (1.012, 0.5555, 0.5), (-0.6755, -1.036, -0.5), (-0.6755, -1.036, 0.5)], [], [(0, 2, 3, 1), (2, 6, 7, 3), (6, 4, 5, 7), (4, 0, 1, 5), (2, 0, 4, 6), (7, 5, 1, 3)])
_uv = me_cube_064.uv_layers.new(name='UVMap')
_uv.uv.foreach_set('vector', [9.998e-05, 0.9999, 0.9999, 0.9999, 0.9999, 9.998e-05, 9.998e-05, 9.998e-05, 9.998e-05, 0.9999, 0.9999, 0.9999, 0.9999, 9.998e-05, 9.998e-05, 9.998e-05, 0.9999, 9.998e-05, 9.998e-05, 9.998e-05, 9.998e-05, 0.9999, 0.9999, 0.9999, 0.9999, 9.998e-05, 9.998e-05, 9.998e-05, 0.0001, 0.9999, 0.9999, 0.9999, 0.0001, 0.0001001, 9.998e-05, 0.9999, 0.9999, 0.9999, 0.9999, 9.998e-05, 0.1971, 0.3258, 0.4054, 0.5222, 0.3687, 0.5911, 0.1507, 0.3755])
me_cube_064.materials.append(mat_wall2)
me_cube_064.use_remesh_preserve_volume = False
me_cube_064.use_remesh_preserve_attributes = False
me_cube_064.use_mirror_vertex_groups = False
me_cube_064.update()
me_cube_065 = bpy.data.meshes.new('Cube.065')
me_cube_065.from_pydata([(-0.1122, -0.6042, -0.2014), (-0.1122, -0.6042, 0.2014), (-0.1122, 0.6042, -0.2014), (-0.1122, 0.6042, 0.2014), (0.1122, -0.4834, -0.2014), (0.1122, -0.4834, 0.2014), (0.1122, 0.4834, -0.2014), (0.1122, 0.4834, 0.2014)], [], [(0, 1, 3, 2), (2, 3, 7, 6), (6, 7, 5, 4), (4, 5, 1, 0), (2, 6, 4, 0), (7, 3, 1, 5)])
_uv = me_cube_065.uv_layers.new(name='UVMap')
_uv.uv.foreach_set('vector', [9.998e-05, 0.9999, 9.998e-05, 9.998e-05, 0.9999, 9.998e-05, 0.9999, 0.9999, 9.998e-05, 0.9999, 9.998e-05, 9.998e-05, 0.9999, 9.998e-05, 0.9999, 0.9999, 0.9999, 9.998e-05, 0.9999, 0.9999, 9.998e-05, 0.9999, 9.998e-05, 9.998e-05, 0.9999, 9.998e-05, 0.9999, 0.9999, 0.0001, 0.9999, 9.998e-05, 9.998e-05, 0.0001, 0.0001001, 0.9999, 9.998e-05, 0.9999, 0.9999, 9.998e-05, 0.9999, 0.7043, 0.5211, 0.7414, 0.5898, 0.3711, 0.5898, 0.4081, 0.5211])
me_cube_065.materials.append(mat_wall2)
me_cube_065.use_remesh_preserve_volume = False
me_cube_065.use_remesh_preserve_attributes = False
me_cube_065.use_mirror_vertex_groups = False
me_cube_065.update()
me_cube_066 = bpy.data.meshes.new('Cube.066')
me_cube_066.from_pydata([(-0.1136, -0.5208, -0.2014), (-0.1136, -0.5208, 0.2014), (-0.1191, 0.4798, -0.2014), (-0.1191, 0.4798, 0.2014), (0.13, -0.4464, -0.2014), (0.13, -0.4464, 0.2014), (0.1026, 0.4875, -0.2014), (0.1026, 0.4875, 0.2014)], [], [(0, 1, 3, 2), (2, 3, 7, 6), (6, 7, 5, 4), (4, 5, 1, 0), (2, 6, 4, 0), (7, 3, 1, 5)])
_uv = me_cube_066.uv_layers.new(name='UVMap')
_uv.uv.foreach_set('vector', [9.998e-05, 0.9999, 9.998e-05, 9.998e-05, 0.9999, 9.998e-05, 0.9999, 0.9999, 9.998e-05, 0.9999, 9.998e-05, 9.998e-05, 0.9999, 9.998e-05, 0.9999, 0.9999, 0.9999, 9.998e-05, 0.9999, 0.9999, 9.998e-05, 0.9999, 9.998e-05, 9.998e-05, 0.9999, 9.998e-05, 0.9999, 0.9999, 0.0001, 0.9999, 9.998e-05, 9.998e-05, 0.0001, 0.0001001, 0.9999, 9.998e-05, 0.9999, 0.9999, 9.998e-05, 0.9999, 0.9129, 0.3258, 0.9593, 0.3755, 0.7413, 0.5911, 0.7046, 0.5222])
me_cube_066.materials.append(mat_wall2)
me_cube_066.use_remesh_preserve_volume = False
me_cube_066.use_remesh_preserve_attributes = False
me_cube_066.use_mirror_vertex_groups = False
me_cube_066.update()
me_cube_067 = bpy.data.meshes.new('Cube.067')
me_cube_067.from_pydata([(0.7148, 1.114, -0.5), (0.7148, 1.114, 0.5), (-1.051, -0.6332, -0.5), (-1.051, -0.6332, 0.5), (1.012, 0.5555, -0.5), (1.012, 0.5555, 0.5), (-0.6755, -1.036, -0.5), (-0.6755, -1.036, 0.5)], [], [(0, 2, 3, 1), (2, 6, 7, 3), (6, 4, 5, 7), (4, 0, 1, 5), (2, 0, 4, 6), (7, 5, 1, 3)])
_uv = me_cube_067.uv_layers.new(name='UVMap')
_uv.uv.foreach_set('vector', [9.998e-05, 0.9999, 0.9999, 0.9999, 0.9999, 9.998e-05, 9.998e-05, 9.998e-05, 9.998e-05, 0.9999, 0.9999, 0.9999, 0.9999, 9.998e-05, 9.998e-05, 9.998e-05, 0.9999, 9.998e-05, 9.998e-05, 9.998e-05, 9.998e-05, 0.9999, 0.9999, 0.9999, 0.9999, 9.998e-05, 9.998e-05, 9.998e-05, 0.0001, 0.9999, 0.9999, 0.9999, 0.0001, 0.0001001, 9.998e-05, 0.9999, 0.9999, 0.9999, 0.9999, 9.998e-05, 0.1971, 0.3258, 0.4054, 0.5222, 0.3687, 0.5911, 0.1507, 0.3755])
me_cube_067.materials.append(mat_wall2)
me_cube_067.use_remesh_preserve_volume = False
me_cube_067.use_remesh_preserve_attributes = False
me_cube_067.use_mirror_vertex_groups = False
me_cube_067.update()
me_cube_068 = bpy.data.meshes.new('Cube.068')
me_cube_068.from_pydata([(-0.1122, -0.6042, -0.2014), (-0.1122, -0.6042, 0.2014), (-0.1122, 0.6042, -0.2014), (-0.1122, 0.6042, 0.2014), (0.1122, -0.4834, -0.2014), (0.1122, -0.4834, 0.2014), (0.1122, 0.4834, -0.2014), (0.1122, 0.4834, 0.2014)], [], [(0, 1, 3, 2), (2, 3, 7, 6), (6, 7, 5, 4), (4, 5, 1, 0), (2, 6, 4, 0), (7, 3, 1, 5)])
_uv = me_cube_068.uv_layers.new(name='UVMap')
_uv.uv.foreach_set('vector', [9.998e-05, 0.9999, 9.998e-05, 9.998e-05, 0.9999, 9.998e-05, 0.9999, 0.9999, 9.998e-05, 0.9999, 9.998e-05, 9.998e-05, 0.9999, 9.998e-05, 0.9999, 0.9999, 0.9999, 9.998e-05, 0.9999, 0.9999, 9.998e-05, 0.9999, 9.998e-05, 9.998e-05, 0.9999, 9.998e-05, 0.9999, 0.9999, 0.0001, 0.9999, 9.998e-05, 9.998e-05, 0.0001, 0.0001001, 0.9999, 9.998e-05, 0.9999, 0.9999, 9.998e-05, 0.9999, 0.7043, 0.5211, 0.7414, 0.5898, 0.3711, 0.5898, 0.4081, 0.5211])
me_cube_068.materials.append(mat_wall2)
me_cube_068.use_remesh_preserve_volume = False
me_cube_068.use_remesh_preserve_attributes = False
me_cube_068.use_mirror_vertex_groups = False
me_cube_068.update()
me_cube_069 = bpy.data.meshes.new('Cube.069')
me_cube_069.from_pydata([(-0.1136, -0.5208, -0.2014), (-0.1136, -0.5208, 0.2014), (-0.1191, 0.4798, -0.2014), (-0.1191, 0.4798, 0.2014), (0.13, -0.4464, -0.2014), (0.13, -0.4464, 0.2014), (0.1026, 0.4875, -0.2014), (0.1026, 0.4875, 0.2014)], [], [(0, 1, 3, 2), (2, 3, 7, 6), (6, 7, 5, 4), (4, 5, 1, 0), (2, 6, 4, 0), (7, 3, 1, 5)])
_uv = me_cube_069.uv_layers.new(name='UVMap')
_uv.uv.foreach_set('vector', [9.998e-05, 0.9999, 9.998e-05, 9.998e-05, 0.9999, 9.998e-05, 0.9999, 0.9999, 9.998e-05, 0.9999, 9.998e-05, 9.998e-05, 0.9999, 9.998e-05, 0.9999, 0.9999, 0.9999, 9.998e-05, 0.9999, 0.9999, 9.998e-05, 0.9999, 9.998e-05, 9.998e-05, 0.9999, 9.998e-05, 0.9999, 0.9999, 0.0001, 0.9999, 9.998e-05, 9.998e-05, 0.0001, 0.0001001, 0.9999, 9.998e-05, 0.9999, 0.9999, 9.998e-05, 0.9999, 0.9129, 0.3258, 0.9593, 0.3755, 0.7413, 0.5911, 0.7046, 0.5222])
me_cube_069.materials.append(mat_wall2)
me_cube_069.use_remesh_preserve_volume = False
me_cube_069.use_remesh_preserve_attributes = False
me_cube_069.use_mirror_vertex_groups = False
me_cube_069.update()
me_cube_070 = bpy.data.meshes.new('Cube.070')
me_cube_070.from_pydata([(0.7148, 1.114, -0.5), (0.7148, 1.114, 0.5), (-1.051, -0.6332, -0.5), (-1.051, -0.6332, 0.5), (1.012, 0.5555, -0.5), (1.012, 0.5555, 0.5), (-0.6755, -1.036, -0.5), (-0.6755, -1.036, 0.5)], [], [(0, 2, 3, 1), (2, 6, 7, 3), (6, 4, 5, 7), (4, 0, 1, 5), (2, 0, 4, 6), (7, 5, 1, 3)])
_uv = me_cube_070.uv_layers.new(name='UVMap')
_uv.uv.foreach_set('vector', [9.998e-05, 0.9999, 0.9999, 0.9999, 0.9999, 9.998e-05, 9.998e-05, 9.998e-05, 9.998e-05, 0.9999, 0.9999, 0.9999, 0.9999, 9.998e-05, 9.998e-05, 9.998e-05, 0.9999, 9.998e-05, 9.998e-05, 9.998e-05, 9.998e-05, 0.9999, 0.9999, 0.9999, 0.9999, 9.998e-05, 9.998e-05, 9.998e-05, 0.0001, 0.9999, 0.9999, 0.9999, 0.0001, 0.0001001, 9.998e-05, 0.9999, 0.9999, 0.9999, 0.9999, 9.998e-05, 0.1971, 0.3258, 0.4054, 0.5222, 0.3687, 0.5911, 0.1507, 0.3755])
me_cube_070.materials.append(mat_wall2)
me_cube_070.use_remesh_preserve_volume = False
me_cube_070.use_remesh_preserve_attributes = False
me_cube_070.use_mirror_vertex_groups = False
me_cube_070.update()
me_cube_016 = bpy.data.meshes.new('Cube.016')
me_cube_016.from_pydata([(19.87, -1.228, -2.883), (19.87, -1.228, -2.48), (19.87, 35.02, -2.883), (19.87, 35.02, -2.48), (39.2, -1.228, -2.883), (39.2, -1.228, -2.48), (39.2, 35.02, -2.883), (39.2, 35.02, -2.48)], [], [(0, 1, 3, 2), (2, 3, 7, 6), (6, 7, 5, 4), (4, 5, 1, 0), (2, 6, 4, 0), (7, 3, 1, 5)])
_uv = me_cube_016.uv_layers.new(name='UVMap')
_uv.uv.foreach_set('vector', [-20.33, -17.5, -19.5, -17.5, -19.5, 18.5, -20.33, 18.5, 9.998e-05, 0.9999, 9.998e-05, 9.998e-05, 0.9999, 9.998e-05, 0.9999, 0.9999, 21.33, 18.5, 20.5, 18.5, 20.5, -17.5, 21.33, -17.5, 0.9999, 9.998e-05, 0.9999, 0.9999, 0.0001, 0.9999, 9.998e-05, 9.998e-05, 0.0001, 0.0001001, 0.9999, 9.998e-05, 0.9999, 0.9999, 9.998e-05, 0.9999, 20.5, 18.5, -19.5, 18.5, -19.5, -17.5, 20.5, -17.5])
me_cube_016.materials.append(mat_wall)
me_cube_016.use_remesh_preserve_volume = False
me_cube_016.use_remesh_preserve_attributes = False
me_cube_016.use_mirror_vertex_groups = False
me_cube_016.update()
me_cube_017 = bpy.data.meshes.new('Cube.017')
me_cube_017.from_pydata([(19.87, -1.228, -2.883), (19.87, -1.228, -2.48), (19.87, 35.02, -2.883), (19.87, 35.02, -2.48), (39.2, -1.228, -2.883), (39.2, -1.228, -2.48), (39.2, 35.02, -2.883), (39.2, 35.02, -2.48)], [], [(0, 1, 3, 2), (2, 3, 7, 6), (6, 7, 5, 4), (4, 5, 1, 0), (2, 6, 4, 0), (7, 3, 1, 5)])
_uv = me_cube_017.uv_layers.new(name='UVMap')
_uv.uv.foreach_set('vector', [-20.33, -17.5, -19.5, -17.5, -19.5, 18.5, -20.33, 18.5, 9.998e-05, 0.9999, 9.998e-05, 9.998e-05, 0.9999, 9.998e-05, 0.9999, 0.9999, 21.33, 18.5, 20.5, 18.5, 20.5, -17.5, 21.33, -17.5, 0.9999, 9.998e-05, 0.9999, 0.9999, 0.0001, 0.9999, 9.998e-05, 9.998e-05, -20.33, 18.5, -60.33, 18.5, -60.33, -17.5, -20.33, -17.5, 20.5, 18.5, -19.5, 18.5, -19.5, -17.5, 20.5, -17.5])
me_cube_017.materials.append(mat_wall)
me_cube_017.use_remesh_preserve_volume = False
me_cube_017.use_remesh_preserve_attributes = False
me_cube_017.use_mirror_vertex_groups = False
me_cube_017.update()

# ---- objects
ob_lumiereverteforte = bpy.data.objects.new('LumiereVerteForte', light_point_003)
ob_cube_023 = bpy.data.objects.new('Cube.023', me_cube_028)
ob_point = bpy.data.objects.new('Point', light_point)
ob_cylinder_004 = bpy.data.objects.new('Cylinder.004', me_cylinder_004)
ob_cube_043 = bpy.data.objects.new('Cube.043', me_cube_046)
ob_cube_042 = bpy.data.objects.new('Cube.042', me_cube_045)
ob_f_door_0 = bpy.data.objects.new('f.door(0)', me_cube_001)
ob_cylinder_003 = bpy.data.objects.new('Cylinder.003', me_cylinder_003)
ob_cylinder_002 = bpy.data.objects.new('Cylinder.002', me_cylinder_002)
ob_cylinder_001 = bpy.data.objects.new('Cylinder.001', me_cylinder_001)
ob_cube_040 = bpy.data.objects.new('Cube.040', me_cube_041)
ob_cube_039 = bpy.data.objects.new('Cube.039', me_cube_040)
ob_cube_038 = bpy.data.objects.new('Cube.038', me_cube_039)
ob_cube_037 = bpy.data.objects.new('Cube.037', me_cube_038)
ob_cube_036 = bpy.data.objects.new('Cube.036', me_cube_020)
ob_cube_035 = bpy.data.objects.new('Cube.035', me_cube_012)
ob_cube_034 = bpy.data.objects.new('Cube.034', me_cube_011)
ob_cube_033 = bpy.data.objects.new('Cube.033', me_cube_003)
ob_cylinder = bpy.data.objects.new('Cylinder', me_cylinder)
ob_cube_032 = bpy.data.objects.new('Cube.032', me_cube_037)
ob_cube_026 = bpy.data.objects.new('Cube.026', me_cube_031)
ob_cube_025 = bpy.data.objects.new('Cube.025', me_cube_030)
ob_cube_024 = bpy.data.objects.new('Cube.024', me_cube_029)
ob_cube_017 = bpy.data.objects.new('Cube.017', me_cube_021)
ob_cube_011 = bpy.data.objects.new('Cube.011', me_cube_015)
ob_cube_003 = bpy.data.objects.new('Cube.003', me_cube_014)
ob_cube_000 = bpy.data.objects.new('Cube.000', me_cube_013)
ob_cube_007 = bpy.data.objects.new('Cube.007', me_cube_007)
ob_cube_006 = bpy.data.objects.new('Cube.006', me_cube_006)
ob_floor = bpy.data.objects.new('Floor', me_cube_002)
ob_cube_002 = bpy.data.objects.new('Cube.002', me_cube_023)
ob_cube_012 = bpy.data.objects.new('Cube.012', me_cube_025)
ob_cube_013 = bpy.data.objects.new('Cube.013', me_cube_026)
ob_cube_014 = bpy.data.objects.new('Cube.014', me_cube_042)
ob_cube_015 = bpy.data.objects.new('Cube.015', me_cube_043)
ob_cylinder_005 = bpy.data.objects.new('Cylinder.005', me_cylinder_005)
ob_cube_018 = bpy.data.objects.new('Cube.018', me_cube_044)
ob_cube_019 = bpy.data.objects.new('Cube.019', me_cube_047)
ob_cube_020 = bpy.data.objects.new('Cube.020', me_cube_048)
ob_cube_021 = bpy.data.objects.new('Cube.021', me_cube_049)
ob_cube_027 = bpy.data.objects.new('Cube.027', me_cube_050)
ob_cube_028 = bpy.data.objects.new('Cube.028', me_cube_051)
ob_cube_001 = bpy.data.objects.new('Cube.001', me_cube_052)
ob_cylinder_006 = bpy.data.objects.new('Cylinder.006', me_cylinder_006)
ob_cube_016 = bpy.data.objects.new('Cube.016', me_cube_053)
ob_cube_022 = bpy.data.objects.new('Cube.022', me_cube_054)
ob_cube_029 = bpy.data.objects.new('Cube.029', me_cube_055)
ob_cube_030 = bpy.data.objects.new('Cube.030', me_cube_056)
ob_cube_031 = bpy.data.objects.new('Cube.031', me_cube_057)
ob_cube_041 = bpy.data.objects.new('Cube.041', me_cube_058)
ob_cube_044 = bpy.data.objects.new('Cube.044', me_cube_059)
ob_cube_045 = bpy.data.objects.new('Cube.045', me_cube_060)
ob_cube_046 = bpy.data.objects.new('Cube.046', me_cube_061)
ob_cube_047 = bpy.data.objects.new('Cube.047', me_cube_062)
ob_cube_048 = bpy.data.objects.new('Cube.048', me_cube_063)
ob_cube_049 = bpy.data.objects.new('Cube.049', me_cube_064)
ob_cube_050 = bpy.data.objects.new('Cube.050', me_cube_065)
ob_cube_051 = bpy.data.objects.new('Cube.051', me_cube_066)
ob_cube_052 = bpy.data.objects.new('Cube.052', me_cube_067)
ob_cube_053 = bpy.data.objects.new('Cube.053', me_cube_068)
ob_cube_054 = bpy.data.objects.new('Cube.054', me_cube_069)
ob_cube_055 = bpy.data.objects.new('Cube.055', me_cube_070)
ob_point_001 = bpy.data.objects.new('Point.001', light_point_001)
ob_floor_001 = bpy.data.objects.new('Floor.001', me_cube_016)
ob_floor_002 = bpy.data.objects.new('Floor.002', me_cube_017)

# ---- transforms, parenting, visibility, modifiers, constraints
ob_lumiereverteforte.location = (11.89, 0.568, 6.626)
ob_lumiereverteforte.scale = (10.0, 10.0, 10.0)
ob_lumiereverteforte.lineart.crease_threshold = 0.0
ob_cube_023.location = (41.07, 24.96, 32.71)
ob_cube_023.rotation_euler = (0.0, -0.0, -6.283)
ob_cube_023.scale = (1.059, 1.059, 1.059)
ob_cube_023.lineart.crease_threshold = 0.0
ob_point.location = (5.308, 30.47, 4.71)
ob_point.lineart.crease_threshold = 0.0
ob_cylinder_004.location = (43.5, 24.5, 34.63)
ob_cylinder_004.lineart.crease_threshold = 0.0
ob_cube_043.location = (40.67, 26.36, 32.59)
ob_cube_043.rotation_euler = (0.0, -0.0, -10.99)
ob_cube_043.scale = (1.059, 1.059, 1.059)
ob_cube_043.lineart.crease_threshold = 0.0
ob_cube_042.location = (40.67, 22.7, 32.35)
ob_cube_042.rotation_euler = (0.0, -0.0, -9.425)
ob_cube_042.scale = (1.059, 1.059, 1.059)
ob_cube_042.lineart.crease_threshold = 0.0
ob_f_door_0.location = (40.4, 23.5, 30.28)
ob_f_door_0.rotation_euler = (0.0, -0.0, -6.283)
ob_f_door_0.scale = (0.0913, 0.0913, 0.0913)
ob_f_door_0.lineart.crease_threshold = 0.0
ob_cylinder_003.location = (7.367, -2.174, 0.176)
ob_cylinder_003.lineart.crease_threshold = 0.0
ob_cylinder_002.location = (7.367, -2.174, 1.042)
ob_cylinder_002.scale = (0.3312, 0.3312, 0.3312)
ob_cylinder_002.lineart.crease_threshold = 0.0
ob_cylinder_001.location = (43.5, 24.5, 30.29)
ob_cylinder_001.scale = (0.3312, 0.3312, 0.3312)
ob_cylinder_001.lineart.crease_threshold = 0.0
ob_cube_040.location = (0.5097, 2.997, 29.5)
ob_cube_040.rotation_euler = (0.0, -0.0, -6.283)
ob_cube_040.scale = (2.483, 2.483, 2.483)
ob_cube_040.lineart.crease_threshold = 0.0
ob_cube_039.location = (0.6708, 8.061, 28.86)
ob_cube_039.lineart.crease_threshold = 0.0
ob_cube_038.location = (6.974, 8.027, 28.83)
ob_cube_038.lineart.crease_threshold = 0.0
ob_cube_037.location = (9.526, 8.027, 27.92)
ob_cube_037.lineart.crease_threshold = 0.0
ob_cube_036.location = (11.98, 8.027, 26.73)
ob_cube_036.lineart.crease_threshold = 0.0
ob_cube_035.location = (14.6, 8.027, 25.54)
ob_cube_035.lineart.crease_threshold = 0.0
ob_cube_034.location = (4.455, 8.027, 29.96)
ob_cube_034.lineart.crease_threshold = 0.0
ob_cube_033.location = (19.05, 8.183, 22.88)
ob_cube_033.lineart.crease_threshold = 0.0
ob_cylinder.location = (9.6, 22.5, 0.05976)
ob_cylinder.lineart.crease_threshold = 0.0
ob_cube_032.location = (24.39, -9.664, 16.9)
ob_cube_032.rotation_euler = (0.0, 0.0, -4.712)
ob_cube_032.scale = (2.483, 2.483, 2.483)
ob_cube_032.lineart.crease_threshold = 0.0
ob_cube_026.location = (29.62, -10.27, 16.51)
ob_cube_026.rotation_euler = (0.0, 0.0, -4.712)
ob_cube_026.scale = (2.483, 2.483, 2.483)
ob_cube_026.lineart.crease_threshold = 0.0
ob_cube_025.location = (34.41, -9.664, 16.9)
ob_cube_025.rotation_euler = (0.0, 0.0, -4.712)
ob_cube_025.scale = (2.483, 2.483, 2.483)
ob_cube_025.lineart.crease_threshold = 0.0
ob_cube_024.location = (24.51, 8.257, 22.62)
ob_cube_024.rotation_euler = (0.0, -0.0, -6.283)
ob_cube_024.scale = (2.483, 2.483, 2.483)
ob_cube_024.lineart.crease_threshold = 0.0
ob_cube_017.location = (34.54, 7.925, 10.88)
ob_cube_017.rotation_euler = (0.0, -0.0, -1.571)
ob_cube_017.scale = (2.483, 2.483, 2.483)
ob_cube_017.lineart.crease_threshold = 0.0
ob_cube_011.location = (34.57, 4.142, 12.56)
ob_cube_011.rotation_euler = (0.0, -0.0, -1.571)
ob_cube_011.scale = (1.059, 1.059, 1.059)
ob_cube_011.lineart.crease_threshold = 0.0
ob_cube_003.location = (29.3, 8.534, 10.49)
ob_cube_003.rotation_euler = (0.0, -0.0, -1.571)
ob_cube_003.scale = (2.483, 2.483, 2.483)
ob_cube_003.lineart.crease_threshold = 0.0
ob_cube_000.location = (10.79, 23.53, 3.682)
ob_cube_000.rotation_euler = (0.0, -0.0, -1.571)
ob_cube_000.scale = (2.483, 2.483, 2.483)
ob_cube_000.lineart.crease_threshold = 0.0
ob_cube_007.location = (14.6, 8.081, 11.25)
ob_cube_007.scale = (1.059, 1.059, 1.059)
ob_cube_007.lineart.crease_threshold = 0.0
ob_cube_006.location = (11.98, 8.081, 10.07)
ob_cube_006.scale = (1.059, 1.059, 1.059)
ob_cube_006.lineart.crease_threshold = 0.0
ob_floor.location = (-27.33, -26.95, -2.842)
ob_floor.scale = (2.483, 2.483, 2.483)
ob_floor.lineart.crease_threshold = 0.0
ob_cube_002.location = (11.46, 22.25, 3.682)
ob_cube_002.rotation_euler = (0.0, -0.0, -2.356)
ob_cube_002.scale = (2.483, 2.483, 2.483)
ob_cube_002.lineart.crease_threshold = 0.0
ob_cube_012.location = (0.0, 0.0, -0.1936)
ob_cube_012.lineart.crease_threshold = 0.0
ob_cube_013.location = (8.445, 21.49, 3.682)
ob_cube_013.rotation_euler = (0.0, -0.0, -4.712)
ob_cube_013.scale = (2.483, 2.483, 2.483)
ob_cube_013.lineart.crease_threshold = 0.0
ob_cube_014.location = (7.773, 22.77, 3.682)
ob_cube_014.rotation_euler = (0.0, -0.0, -5.498)
ob_cube_014.scale = (2.483, 2.483, 2.483)
ob_cube_014.lineart.crease_threshold = 0.0
ob_cube_015.location = (19.24, 45.02, -0.1936)
ob_cube_015.rotation_euler = (0.0, -0.0, -3.142)
ob_cube_015.lineart.crease_threshold = 0.0
ob_cylinder_005.location = (-2.4, 22.5, 0.05976)
ob_cylinder_005.lineart.crease_threshold = 0.0
ob_cube_018.location = (-1.208, 23.53, 3.682)
ob_cube_018.rotation_euler = (0.0, -0.0, -1.571)
ob_cube_018.scale = (2.483, 2.483, 2.483)
ob_cube_018.lineart.crease_threshold = 0.0
ob_cube_019.location = (-0.5357, 22.25, 3.682)
ob_cube_019.rotation_euler = (0.0, -0.0, -2.356)
ob_cube_019.scale = (2.483, 2.483, 2.483)
ob_cube_019.lineart.crease_threshold = 0.0
ob_cube_020.location = (-12.0, 0.0, -0.1936)
ob_cube_020.lineart.crease_threshold = 0.0
ob_cube_021.location = (-3.555, 21.49, 3.682)
ob_cube_021.rotation_euler = (0.0, -0.0, -4.712)
ob_cube_021.scale = (2.483, 2.483, 2.483)
ob_cube_021.lineart.crease_threshold = 0.0
ob_cube_027.location = (-4.227, 22.77, 3.682)
ob_cube_027.rotation_euler = (0.0, -0.0, -5.498)
ob_cube_027.scale = (2.483, 2.483, 2.483)
ob_cube_027.lineart.crease_threshold = 0.0
ob_cube_028.location = (7.238, 45.02, -0.1936)
ob_cube_028.rotation_euler = (0.0, -0.0, -3.142)
ob_cube_028.lineart.crease_threshold = 0.0
ob_cube_001.location = (4.119, 30.18, 1.914)
ob_cube_001.lineart.crease_threshold = 0.0
ob_cylinder_006.location = (-10.4, 22.5, 2.06)
ob_cylinder_006.lineart.crease_threshold = 0.0
ob_cube_016.location = (-9.208, 23.53, 5.682)
ob_cube_016.rotation_euler = (0.0, -0.0, -1.571)
ob_cube_016.scale = (2.483, 2.483, 2.483)
ob_cube_016.lineart.crease_threshold = 0.0
ob_cube_022.location = (-8.536, 22.25, 5.682)
ob_cube_022.rotation_euler = (0.0, -0.0, -2.356)
ob_cube_022.scale = (2.483, 2.483, 2.483)
ob_cube_022.lineart.crease_threshold = 0.0
ob_cube_029.location = (-20.0, 0.0, 1.806)
ob_cube_029.lineart.crease_threshold = 0.0
ob_cube_030.location = (-11.55, 21.49, 5.682)
ob_cube_030.rotation_euler = (0.0, -0.0, -4.712)
ob_cube_030.scale = (2.483, 2.483, 2.483)
ob_cube_030.lineart.crease_threshold = 0.0
ob_cube_031.location = (-12.23, 22.77, 5.682)
ob_cube_031.rotation_euler = (0.0, -0.0, -5.498)
ob_cube_031.scale = (2.483, 2.483, 2.483)
ob_cube_031.lineart.crease_threshold = 0.0
ob_cube_041.location = (-0.7624, 45.02, 1.806)
ob_cube_041.rotation_euler = (0.0, -0.0, -3.142)
ob_cube_041.lineart.crease_threshold = 0.0
ob_cube_044.location = (-9.31, -8.707, 18.97)
ob_cube_044.rotation_euler = (0.0, -0.0, -4.712)
ob_cube_044.scale = (12.03, 12.03, 16.73)
ob_cube_044.lineart.crease_threshold = 0.0
ob_cube_045.location = (-12.57, -2.519, 18.97)
ob_cube_045.rotation_euler = (0.0, -0.0, -5.498)
ob_cube_045.scale = (12.03, 12.03, 16.73)
ob_cube_045.lineart.crease_threshold = 0.0
ob_cube_046.location = (42.98, 105.3, -7.147)
ob_cube_046.rotation_euler = (0.0, -0.0, -3.142)
ob_cube_046.scale = (4.845, 4.845, 6.739)
ob_cube_046.lineart.crease_threshold = 0.0
ob_cube_047.location = (31.67, 16.48, 2.87)
ob_cube_047.rotation_euler = (0.0, -0.0, -3.174)
ob_cube_047.scale = (12.03, 12.03, 16.73)
ob_cube_047.lineart.crease_threshold = 0.0
ob_cube_048.location = (27.32, 5.889, 2.87)
ob_cube_048.rotation_euler = (0.0, -0.0, -3.959)
ob_cube_048.scale = (12.03, 12.03, 16.73)
ob_cube_048.lineart.crease_threshold = 0.0
ob_cube_049.location = (28.02, 27.43, 2.87)
ob_cube_049.rotation_euler = (0.0, -0.0, -1.603)
ob_cube_049.scale = (4.845, 4.845, 6.739)
ob_cube_049.lineart.crease_threshold = 0.0
ob_cube_050.location = (2.6, 53.13, 2.87)
ob_cube_050.rotation_euler = (0.0, -0.0, -1.575)
ob_cube_050.scale = (12.03, 12.03, 16.73)
ob_cube_050.lineart.crease_threshold = 0.0
ob_cube_051.location = (13.31, 49.09, 2.87)
ob_cube_051.rotation_euler = (0.0, -0.0, -2.361)
ob_cube_051.scale = (12.03, 12.03, 16.73)
ob_cube_051.lineart.crease_threshold = 0.0
ob_cube_052.location = (-8.242, 49.19, 2.87)
ob_cube_052.rotation_euler = (0.0, -0.0, -0.004332)
ob_cube_052.scale = (4.845, 4.845, 6.739)
ob_cube_052.lineart.crease_threshold = 0.0
ob_cube_053.location = (42.0, 48.46, 19.22)
ob_cube_053.rotation_euler = (0.0, -0.0, -2.429)
ob_cube_053.scale = (12.03, 12.03, 107.2)
ob_cube_053.lineart.crease_threshold = 0.0
ob_cube_054.location = (45.99, 37.74, 19.22)
ob_cube_054.rotation_euler = (0.0, -0.0, -3.214)
ob_cube_054.scale = (12.03, 12.03, 107.2)
ob_cube_054.lineart.crease_threshold = 0.0
ob_cube_055.location = (31.89, 54.04, 19.22)
ob_cube_055.rotation_euler = (0.0, -0.0, -0.8578)
ob_cube_055.scale = (4.845, 4.845, 43.17)
ob_cube_055.lineart.crease_threshold = 0.0
ob_point_001.location = (37.48, 24.38, 32.69)
ob_point_001.lineart.crease_threshold = 0.0
ob_floor_001.location = (-27.33, -26.95, 7.158)
ob_floor_001.scale = (2.483, 2.483, 2.483)
ob_floor_001.lineart.crease_threshold = 0.0
ob_floor_002.location = (-79.33, -26.95, 13.16)
ob_floor_002.scale = (2.483, 2.483, 2.483)
ob_floor_002.lineart.crease_threshold = 0.0

# ---- collection membership
scene.collection.objects.link(ob_lumiereverteforte)
col_collection_1.objects.link(ob_cube_023)
col_collection_1.objects.link(ob_point)
col_collection_1.objects.link(ob_cylinder_004)
col_collection_1.objects.link(ob_cube_043)
col_collection_1.objects.link(ob_cube_042)
col_collection_1.objects.link(ob_f_door_0)
col_collection_1.objects.link(ob_cylinder_003)
col_collection_1.objects.link(ob_cylinder_002)
col_collection_1.objects.link(ob_cylinder_001)
col_collection_1.objects.link(ob_cube_040)
col_collection_1.objects.link(ob_cube_039)
col_collection_1.objects.link(ob_cube_038)
col_collection_1.objects.link(ob_cube_037)
col_collection_1.objects.link(ob_cube_036)
col_collection_1.objects.link(ob_cube_035)
col_collection_1.objects.link(ob_cube_034)
col_collection_1.objects.link(ob_cube_033)
col_collection_1.objects.link(ob_cylinder)
col_collection_1.objects.link(ob_cube_032)
col_collection_1.objects.link(ob_cube_026)
col_collection_1.objects.link(ob_cube_025)
col_collection_1.objects.link(ob_cube_024)
col_collection_1.objects.link(ob_cube_017)
col_collection_1.objects.link(ob_cube_011)
col_collection_1.objects.link(ob_cube_003)
col_collection_1.objects.link(ob_cube_000)
col_collection_1.objects.link(ob_cube_007)
col_collection_1.objects.link(ob_cube_006)
col_collection_1.objects.link(ob_floor)
col_collection_1.objects.link(ob_cube_002)
col_collection_1.objects.link(ob_cube_012)
col_collection_1.objects.link(ob_cube_013)
col_collection_1.objects.link(ob_cube_014)
col_collection_1.objects.link(ob_cube_015)
col_collection_1.objects.link(ob_cylinder_005)
col_collection_1.objects.link(ob_cube_018)
col_collection_1.objects.link(ob_cube_019)
col_collection_1.objects.link(ob_cube_020)
col_collection_1.objects.link(ob_cube_021)
col_collection_1.objects.link(ob_cube_027)
col_collection_1.objects.link(ob_cube_028)
col_collection_1.objects.link(ob_cube_001)
col_collection_1.objects.link(ob_cylinder_006)
col_collection_1.objects.link(ob_cube_016)
col_collection_1.objects.link(ob_cube_022)
col_collection_1.objects.link(ob_cube_029)
col_collection_1.objects.link(ob_cube_030)
col_collection_1.objects.link(ob_cube_031)
col_collection_1.objects.link(ob_cube_041)
col_collection_1.objects.link(ob_cube_044)
col_collection_1.objects.link(ob_cube_045)
col_collection_1.objects.link(ob_cube_046)
col_collection_1.objects.link(ob_cube_047)
col_collection_1.objects.link(ob_cube_048)
col_collection_1.objects.link(ob_cube_049)
col_collection_1.objects.link(ob_cube_050)
col_collection_1.objects.link(ob_cube_051)
col_collection_1.objects.link(ob_cube_052)
col_collection_1.objects.link(ob_cube_053)
col_collection_1.objects.link(ob_cube_054)
col_collection_1.objects.link(ob_cube_055)
col_collection_1.objects.link(ob_point_001)
col_collection_1.objects.link(ob_floor_001)
col_collection_1.objects.link(ob_floor_002)

# ---- scene / render settings (as saved in the file)
scene.frame_start = 1; scene.frame_end = 250; scene.frame_set(165)
scene.render.engine = 'BLENDER_EEVEE_NEXT'
scene.render.resolution_percentage = 50
scene.render.dither_intensity = 0.0
scene.cycles.use_denoising = False
scene.cycles.samples = 128
scene.cycles.sampling_pattern = 'TABULATED_SOBOL'
scene.cycles.use_adaptive_sampling = False
scene.cycles.use_light_tree = False
scene.cycles.blur_glossy = 0.0
scene.cycles.sample_clamp_indirect = 0.0
scene.view_settings.view_transform = 'Standard'
bpy.context.view_layer.update()

# ---- added for rendering (the .blend has no active camera): camera
cam_auto = bpy.data.cameras.new('AutoCamera')
cam_auto.lens = 50.0
cam_auto.sensor_width = 36.0
cam_auto.clip_end = 2349.67
ob_auto_camera = bpy.data.objects.new('AutoCamera', cam_auto)
scene.collection.objects.link(ob_auto_camera)
ob_auto_camera.location = (153.885, -144.951, 122.513)
ob_auto_camera.rotation_euler = (1.09748, -7.21219e-08, 0.694738)
scene.camera = ob_auto_camera
bpy.context.view_layer.update()

